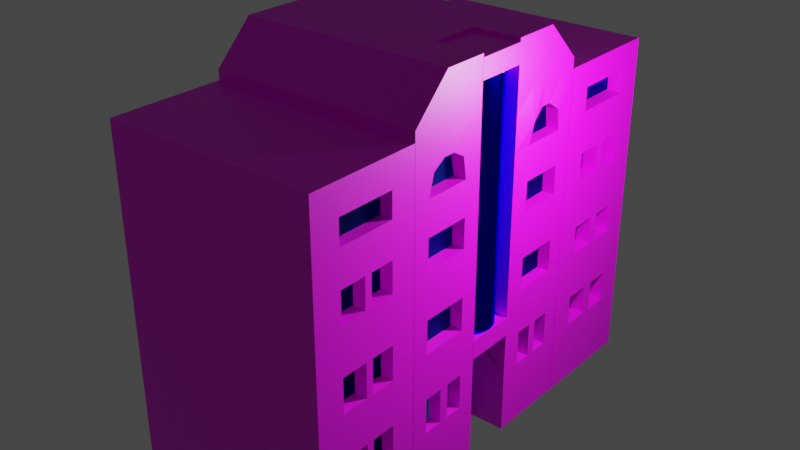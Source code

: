# Source: build_fanni.blend  (saved by Blender 3.4.6; exported with 4.5.12 LTS)
import bpy
from mathutils import Matrix  # noqa: F401  (used for matrix-valued properties, if any)

bpy.ops.wm.read_factory_settings(use_empty=True)
scene = bpy.context.scene
scene.name = 'Scene'

# ---- collections
col_collection = bpy.data.collections.new('Collection'); scene.collection.children.link(col_collection)

# ---- images (referenced by path relative to the original .blend; pixels are not part of the script)
import os
ASSET_DIR = os.environ.get("B2B_ASSET_DIR", "")  # directory of the original .blend (textures are referenced by path, not embedded)
HERE = os.path.dirname(os.path.abspath(__file__))  # packed textures are extracted next to this script under _unpacked/

def load_image(name, relpath, width, height, colorspace="sRGB"):
    """Load a texture the original file referenced (path relative to the .blend, or extracted next to this script)."""
    p = next((c for c in (os.path.join(HERE, relpath), os.path.join(ASSET_DIR, relpath)) if relpath and os.path.exists(c)), "")
    if p:
        img = bpy.data.images.load(p, check_existing=True)
        img.name = name
    else:  # same state as the original file: an image datablock whose file is absent (Cycles renders it pink)
        img = bpy.data.images.new(name, width, height)
        img.source = "FILE"
        img.filepath = "//" + (relpath or name)
    img.colorspace_settings.name = colorspace
    return img
img_images__2__jpg = load_image('images (2).jpg', 'images (2).jpg', 1024, 1024, 'sRGB')
img_download__1__jpg = load_image('download (1).jpg', 'download (1).jpg', 1024, 1024, 'sRGB')
img_download_jpg = load_image('download.jpg', 'download.jpg', 1024, 1024, 'sRGB')

# ---- materials (node trees are filled in below, after node groups)
mat_material_014 = bpy.data.materials.new('Material.014')
mat_material_014.use_transparent_shadow = False
mat_material_002 = bpy.data.materials.new('Material.002')
mat_material_002.use_transparent_shadow = False
mat_material_002.use_raytrace_refraction = True
mat_material_002.use_screen_refraction = True
mat_material_002.thickness_mode = 'SLAB'
mat_material_009 = bpy.data.materials.new('Material.009')
mat_material_009.use_transparent_shadow = False
mat_material_017 = bpy.data.materials.new('Material.017')
mat_material_017.use_transparent_shadow = False
mat_material_003 = bpy.data.materials.new('Material.003')
mat_material_003.use_transparent_shadow = False
mat_material_004 = bpy.data.materials.new('Material.004')
mat_material_004.use_transparent_shadow = False
mat_material_004.use_sss_translucency = True
mat_material_004.use_thickness_from_shadow = True
mat_material_010 = bpy.data.materials.new('Material.010')
mat_material_010.use_transparent_shadow = False
mat_material_015 = bpy.data.materials.new('Material.015')
mat_material_015.use_transparent_shadow = False
mat_material_005 = bpy.data.materials.new('Material.005')
mat_material_005.use_transparent_shadow = False
mat_material_005.use_raytrace_refraction = True
mat_material_005.use_screen_refraction = True
mat_material_005.thickness_mode = 'SLAB'
mat_material_011 = bpy.data.materials.new('Material.011')
mat_material_011.use_transparent_shadow = False
mat_material_016 = bpy.data.materials.new('Material.016')
mat_material_016.use_transparent_shadow = False
mat_material_006 = bpy.data.materials.new('Material.006')
mat_material_006.use_transparent_shadow = False
mat_material_006.use_raytrace_refraction = True
mat_material_006.use_screen_refraction = True
mat_material_006.thickness_mode = 'SLAB'
mat_material_012 = bpy.data.materials.new('Material.012')
mat_material_012.use_transparent_shadow = False
mat_material_013 = bpy.data.materials.new('Material.013')
mat_material_013.use_transparent_shadow = False

# ---- material node trees
mat_material_014.use_nodes = True; mat_material_014.node_tree.nodes.clear()
_N = mat_material_014.node_tree.nodes; _L = mat_material_014.node_tree.links
n0 = _N.new('ShaderNodeBsdfPrincipled'); n0.name = 'Principled BSDF'; n0.location = (10, 300)
n0.distribution = 'GGX'
n0.subsurface_method = 'RANDOM_WALK_SKIN'
n0.inputs[3].default_value = 1.45
n0.inputs[27].default_value = (0.0, 0.0, 0.0, 1.0)
n0.inputs[28].default_value = 1.0
n1 = _N.new('ShaderNodeOutputMaterial'); n1.name = 'Material Output'; n1.location = (300, 300)
n2 = _N.new('ShaderNodeTexImage'); n2.name = 'Image Texture'; n2.location = (-280, 275)
n2.image = img_images__2__jpg
_L.new(n0.outputs[0], n1.inputs[0])
_L.new(n2.outputs[0], n0.inputs[0])
n1.is_active_output = True
mat_material_002.use_nodes = True; mat_material_002.node_tree.nodes.clear()
_N = mat_material_002.node_tree.nodes; _L = mat_material_002.node_tree.links
n0 = _N.new('ShaderNodeOutputMaterial'); n0.name = 'Material Output'; n0.location = (300, 300)
n1 = _N.new('ShaderNodeBsdfGlass'); n1.name = 'Glass BSDF'; n1.location = (10, 300)
n1.distribution = 'BECKMANN'
n1.inputs[0].default_value = (0.08219, 0.3978, 1.0, 1.0)
n1.inputs[1].default_value = 0.5
n1.inputs[2].default_value = 1.45
n2 = _N.new('ShaderNodeValue'); n2.name = 'Value'; n2.location = (300, 140)
n2.outputs[0].default_value = 0.0
_L.new(n1.outputs[0], n0.inputs[0])
_L.new(n2.outputs[0], n0.inputs[3])
n0.is_active_output = True
mat_material_009.use_nodes = True; mat_material_009.node_tree.nodes.clear()
_N = mat_material_009.node_tree.nodes; _L = mat_material_009.node_tree.links
n0 = _N.new('ShaderNodeBsdfPrincipled'); n0.name = 'Principled BSDF'; n0.location = (10, 300)
n0.distribution = 'GGX'
n0.subsurface_method = 'RANDOM_WALK_SKIN'
n0.inputs[3].default_value = 1.45
n0.inputs[27].default_value = (0.0, 0.0, 0.0, 1.0)
n0.inputs[28].default_value = 1.0
n1 = _N.new('ShaderNodeOutputMaterial'); n1.name = 'Material Output'; n1.location = (300, 300)
n2 = _N.new('ShaderNodeTexImage'); n2.name = 'Image Texture'; n2.location = (-280, 275)
n2.image = img_download__1__jpg
_L.new(n0.outputs[0], n1.inputs[0])
_L.new(n2.outputs[0], n0.inputs[0])
n1.is_active_output = True
mat_material_017.use_nodes = True; mat_material_017.node_tree.nodes.clear()
_N = mat_material_017.node_tree.nodes; _L = mat_material_017.node_tree.links
n0 = _N.new('ShaderNodeBsdfPrincipled'); n0.name = 'Principled BSDF'; n0.location = (10, 300)
n0.distribution = 'GGX'
n0.subsurface_method = 'RANDOM_WALK_SKIN'
n0.inputs[3].default_value = 1.45
n0.inputs[27].default_value = (0.0, 0.0, 0.0, 1.0)
n0.inputs[28].default_value = 1.0
n1 = _N.new('ShaderNodeOutputMaterial'); n1.name = 'Material Output'; n1.location = (300, 300)
n2 = _N.new('ShaderNodeTexImage'); n2.name = 'Image Texture'; n2.location = (-280, 275)
n2.image = img_images__2__jpg
_L.new(n0.outputs[0], n1.inputs[0])
_L.new(n2.outputs[0], n0.inputs[0])
n1.is_active_output = True
mat_material_003.use_nodes = True; mat_material_003.node_tree.nodes.clear()
_N = mat_material_003.node_tree.nodes; _L = mat_material_003.node_tree.links
n0 = _N.new('ShaderNodeBsdfPrincipled'); n0.name = 'Principled BSDF'; n0.location = (10, 300)
n0.distribution = 'GGX'
n0.subsurface_method = 'RANDOM_WALK_SKIN'
n0.inputs[3].default_value = 1.45
n0.inputs[27].default_value = (0.0, 0.0, 0.0, 1.0)
n0.inputs[28].default_value = 1.0
n1 = _N.new('ShaderNodeOutputMaterial'); n1.name = 'Material Output'; n1.location = (300, 300)
n2 = _N.new('ShaderNodeTexImage'); n2.name = 'Image Texture'; n2.location = (-280, 275)
n2.image = img_download__1__jpg
_L.new(n0.outputs[0], n1.inputs[0])
_L.new(n2.outputs[0], n0.inputs[0])
n1.is_active_output = True
mat_material_004.use_nodes = True; mat_material_004.node_tree.nodes.clear()
_N = mat_material_004.node_tree.nodes; _L = mat_material_004.node_tree.links
n0 = _N.new('ShaderNodeOutputMaterial'); n0.name = 'Material Output'; n0.location = (300, 300)
n1 = _N.new('ShaderNodeBsdfGlass'); n1.name = 'Glass BSDF'; n1.location = (10, 300)
n1.distribution = 'BECKMANN'
n1.inputs[0].default_value = (0.067, 0.2947, 1.0, 1.0)
n1.inputs[1].default_value = 0.5
n1.inputs[2].default_value = 1.45
_L.new(n1.outputs[0], n0.inputs[0])
n0.is_active_output = True
mat_material_010.use_nodes = True; mat_material_010.node_tree.nodes.clear()
_N = mat_material_010.node_tree.nodes; _L = mat_material_010.node_tree.links
n0 = _N.new('ShaderNodeBsdfPrincipled'); n0.name = 'Principled BSDF'; n0.location = (10, 300)
n0.distribution = 'GGX'
n0.subsurface_method = 'RANDOM_WALK_SKIN'
n0.inputs[3].default_value = 1.45
n0.inputs[27].default_value = (0.0, 0.0, 0.0, 1.0)
n0.inputs[28].default_value = 1.0
n1 = _N.new('ShaderNodeOutputMaterial'); n1.name = 'Material Output'; n1.location = (300, 300)
n2 = _N.new('ShaderNodeTexImage'); n2.name = 'Image Texture'; n2.location = (-280, 275)
n2.image = img_download__1__jpg
_L.new(n0.outputs[0], n1.inputs[0])
_L.new(n2.outputs[0], n0.inputs[0])
n1.is_active_output = True
mat_material_015.use_nodes = True; mat_material_015.node_tree.nodes.clear()
_N = mat_material_015.node_tree.nodes; _L = mat_material_015.node_tree.links
n0 = _N.new('ShaderNodeBsdfPrincipled'); n0.name = 'Principled BSDF'; n0.location = (10, 300)
n0.distribution = 'GGX'
n0.subsurface_method = 'RANDOM_WALK_SKIN'
n0.inputs[3].default_value = 1.45
n0.inputs[27].default_value = (0.0, 0.0, 0.0, 1.0)
n0.inputs[28].default_value = 1.0
n1 = _N.new('ShaderNodeOutputMaterial'); n1.name = 'Material Output'; n1.location = (300, 300)
n2 = _N.new('ShaderNodeTexImage'); n2.name = 'Image Texture'; n2.location = (-280, 275)
n2.image = img_images__2__jpg
_L.new(n0.outputs[0], n1.inputs[0])
_L.new(n2.outputs[0], n0.inputs[0])
n1.is_active_output = True
mat_material_005.use_nodes = True; mat_material_005.node_tree.nodes.clear()
_N = mat_material_005.node_tree.nodes; _L = mat_material_005.node_tree.links
n0 = _N.new('ShaderNodeOutputMaterial'); n0.name = 'Material Output'; n0.location = (300, 300)
n1 = _N.new('ShaderNodeBsdfGlass'); n1.name = 'Glass BSDF'; n1.location = (10, 300)
n1.distribution = 'BECKMANN'
n1.inputs[0].default_value = (0.067, 0.2947, 1.0, 1.0)
n1.inputs[1].default_value = 0.5
n1.inputs[2].default_value = 1.45
n2 = _N.new('ShaderNodeValue'); n2.name = 'Value'; n2.location = (300, 140)
n2.outputs[0].default_value = 0.0
_L.new(n1.outputs[0], n0.inputs[0])
_L.new(n2.outputs[0], n0.inputs[3])
n0.is_active_output = True
mat_material_011.use_nodes = True; mat_material_011.node_tree.nodes.clear()
_N = mat_material_011.node_tree.nodes; _L = mat_material_011.node_tree.links
n0 = _N.new('ShaderNodeBsdfPrincipled'); n0.name = 'Principled BSDF'; n0.location = (10, 300)
n0.distribution = 'GGX'
n0.subsurface_method = 'RANDOM_WALK_SKIN'
n0.inputs[3].default_value = 1.45
n0.inputs[27].default_value = (0.0, 0.0, 0.0, 1.0)
n0.inputs[28].default_value = 1.0
n1 = _N.new('ShaderNodeOutputMaterial'); n1.name = 'Material Output'; n1.location = (300, 300)
n2 = _N.new('ShaderNodeTexImage'); n2.name = 'Image Texture'; n2.location = (-280, 275)
n2.image = img_download__1__jpg
_L.new(n0.outputs[0], n1.inputs[0])
_L.new(n2.outputs[0], n0.inputs[0])
n1.is_active_output = True
mat_material_016.use_nodes = True; mat_material_016.node_tree.nodes.clear()
_N = mat_material_016.node_tree.nodes; _L = mat_material_016.node_tree.links
n0 = _N.new('ShaderNodeBsdfPrincipled'); n0.name = 'Principled BSDF'; n0.location = (10, 300)
n0.distribution = 'GGX'
n0.subsurface_method = 'RANDOM_WALK_SKIN'
n0.inputs[3].default_value = 1.45
n0.inputs[27].default_value = (0.0, 0.0, 0.0, 1.0)
n0.inputs[28].default_value = 1.0
n1 = _N.new('ShaderNodeOutputMaterial'); n1.name = 'Material Output'; n1.location = (300, 300)
n2 = _N.new('ShaderNodeTexImage'); n2.name = 'Image Texture'; n2.location = (-280, 275)
n2.image = img_images__2__jpg
_L.new(n0.outputs[0], n1.inputs[0])
_L.new(n2.outputs[0], n0.inputs[0])
n1.is_active_output = True
mat_material_006.use_nodes = True; mat_material_006.node_tree.nodes.clear()
_N = mat_material_006.node_tree.nodes; _L = mat_material_006.node_tree.links
n0 = _N.new('ShaderNodeOutputMaterial'); n0.name = 'Material Output'; n0.location = (300, 300)
n1 = _N.new('ShaderNodeBsdfAnisotropic'); n1.name = 'Glossy BSDF'; n1.location = (10, 300)
n1.distribution = 'GGX'
n1.inputs[0].default_value = (0.0, 0.004105, 1.0, 1.0)
n1.inputs[1].default_value = 0.1147
n2 = _N.new('ShaderNodeValue'); n2.name = 'Value'; n2.location = (300, 140)
n2.outputs[0].default_value = 0.0
_L.new(n1.outputs[0], n0.inputs[0])
_L.new(n2.outputs[0], n0.inputs[3])
n0.is_active_output = True
mat_material_012.use_nodes = True; mat_material_012.node_tree.nodes.clear()
_N = mat_material_012.node_tree.nodes; _L = mat_material_012.node_tree.links
n0 = _N.new('ShaderNodeBsdfPrincipled'); n0.name = 'Principled BSDF'; n0.location = (10, 300)
n0.distribution = 'GGX'
n0.subsurface_method = 'RANDOM_WALK_SKIN'
n0.inputs[3].default_value = 1.45
n0.inputs[27].default_value = (0.0, 0.0, 0.0, 1.0)
n0.inputs[28].default_value = 1.0
n1 = _N.new('ShaderNodeOutputMaterial'); n1.name = 'Material Output'; n1.location = (300, 300)
n2 = _N.new('ShaderNodeTexImage'); n2.name = 'Image Texture'; n2.location = (-280, 275)
n2.image = img_images__2__jpg
_L.new(n0.outputs[0], n1.inputs[0])
_L.new(n2.outputs[0], n0.inputs[0])
n1.is_active_output = True
mat_material_013.use_nodes = True; mat_material_013.node_tree.nodes.clear()
_N = mat_material_013.node_tree.nodes; _L = mat_material_013.node_tree.links
n0 = _N.new('ShaderNodeBsdfPrincipled'); n0.name = 'Principled BSDF'; n0.location = (10, 300)
n0.distribution = 'GGX'
n0.subsurface_method = 'RANDOM_WALK_SKIN'
n0.inputs[3].default_value = 1.45
n0.inputs[27].default_value = (0.0, 0.0, 0.0, 1.0)
n0.inputs[28].default_value = 1.0
n1 = _N.new('ShaderNodeOutputMaterial'); n1.name = 'Material Output'; n1.location = (300, 300)
n2 = _N.new('ShaderNodeTexImage'); n2.name = 'Image Texture'; n2.location = (-280, 275)
n2.image = img_download_jpg
_L.new(n0.outputs[0], n1.inputs[0])
_L.new(n2.outputs[0], n0.inputs[0])
n1.is_active_output = True

# ---- world
world_world = bpy.data.worlds.new('World'); scene.world = world_world
world_world.use_nodes = True; world_world.node_tree.nodes.clear()
_N = world_world.node_tree.nodes; _L = world_world.node_tree.links
n0 = _N.new('ShaderNodeOutputWorld'); n0.name = 'World Output'; n0.location = (300, 300)
n1 = _N.new('ShaderNodeBackground'); n1.name = 'Background'; n1.location = (10, 300)
n1.inputs[0].default_value = (0.05088, 0.05088, 0.05088, 1.0)
_L.new(n1.outputs[0], n0.inputs[0])
n0.is_active_output = True
world_world.color = (0.05088, 0.05088, 0.05088)
world_world.use_sun_shadow = False
world_world.sun_shadow_jitter_overblur = 0.0

# ---- lights
light_light = bpy.data.lights.new('Light', 'POINT')
light_light.transmission_factor = 0.0
light_light.energy = 1000.0
light_light.shadow_soft_size = 0.1
light_light.shadow_maximum_resolution = 0.006
light_light.use_absolute_resolution = True

# ---- meshes
me_plane = bpy.data.meshes.new('Plane')
me_plane.from_pydata([(-1.918, -1.916, 0.0), (1.799, -1.916, 0.0), (-1.918, 1.869, 0.0), (1.799, 1.869, 0.0), (-1.918, 0.4012, 0.0), (1.799, 0.4012, 0.0), (-1.918, -0.4745, 0.0), (1.799, -0.4745, 0.0), (0.9879, -1.916, 0.0), (0.9879, 1.869, 0.0), (0.9879, 0.4012, 0.0), (0.9879, -0.4745, 0.0), (-1.918, -0.4745, 5.89), (-1.918, -1.916, 5.89), (0.9879, -1.916, 5.89), (1.799, -1.916, 5.89), (1.799, 0.4012, 5.89), (1.799, 1.869, 5.89), (0.9879, 1.869, 5.89), (-1.918, 1.869, 5.89), (-1.918, 0.4012, 5.89), (0.9879, 0.4012, 5.89), (1.799, -0.4745, 5.89), (0.9879, -0.4745, 5.89), (-1.918, -0.4745, 6.727), (1.799, 0.4012, 6.727), (-1.918, 0.4012, 6.727), (0.9879, 0.4012, 6.727), (1.799, -0.4745, 6.727), (0.9879, -0.4745, 6.727), (-1.918, -1.916, 6.061), (-1.918, -1.25, 6.727), (0.9879, -1.25, 6.727), (0.9879, -1.916, 6.061), (1.799, -1.25, 6.727), (1.799, -1.916, 6.061), (1.799, 1.869, 6.072), (1.799, 1.214, 6.727), (0.9879, 1.214, 6.727), (0.9879, 1.869, 6.072), (-1.918, 1.214, 6.727), (-1.918, 1.869, 6.072), (1.799, -1.62, 0.0), (1.799, -1.62, 5.89), (1.799, -0.7926, 0.0), (1.799, -0.7926, 5.89), (1.799, 1.555, 0.0), (1.799, 1.555, 5.89), (1.799, 0.7643, 0.0), (1.799, 0.7643, 5.89), (0.9879, -0.4745, 5.579), (0.9879, 0.4012, 5.579), (1.799, -1.916, 5.579), (1.799, -0.4745, 5.579), (1.799, 0.4012, 5.579), (1.799, 1.869, 5.579), (-1.918, 1.869, 5.579), (0.9879, 1.869, 5.579), (0.9879, -1.916, 5.579), (-1.918, -1.916, 5.579), (-1.918, -0.4745, 5.579), (-1.918, 0.4012, 5.579), (1.799, -1.516, 5.349), (1.799, -0.8586, 5.36), (1.818, 1.484, 5.357), (1.834, 0.8265, 5.356), (0.9879, -0.4745, 4.986), (1.799, -1.916, 4.986), (0.9879, 1.869, 4.986), (-1.918, -1.916, 4.986), (-1.918, -0.4745, 4.986), (-1.918, 0.4012, 4.986), (0.9879, 0.4012, 4.986), (1.799, -0.4745, 4.986), (1.799, 0.4012, 4.986), (1.799, 1.869, 4.986), (-1.918, 1.869, 4.986), (0.9879, -1.916, 4.986), (1.799, -1.62, 4.986), (1.799, -0.7926, 4.986), (1.799, 1.555, 4.986), (1.799, 0.7643, 4.986), (0.9879, -0.4745, 4.397), (1.799, -1.916, 4.397), (0.9879, 1.869, 4.397), (-1.918, -1.916, 4.397), (-1.918, -0.4745, 4.397), (-1.918, 0.4012, 4.397), (0.9879, 0.4012, 4.397), (1.799, -0.4745, 4.397), (1.799, 0.4012, 4.397), (1.799, 1.869, 4.397), (-1.918, 1.869, 4.397), (0.9879, -1.916, 4.397), (1.799, -1.62, 4.397), (1.799, -0.7926, 4.397), (1.799, 1.555, 4.397), (1.799, 0.7643, 4.397), (0.9879, -0.4745, 3.886), (1.799, -1.916, 3.886), (0.9879, 1.869, 3.886), (-1.918, -1.916, 3.886), (-1.918, -0.4745, 3.886), (-1.918, 0.4012, 3.886), (0.9879, 0.4012, 3.886), (1.799, -0.4745, 3.886), (1.799, 0.4012, 3.886), (1.799, 1.869, 3.886), (-1.918, 1.869, 3.886), (0.9879, -1.916, 3.886), (1.799, -1.62, 3.886), (1.799, -0.7926, 3.886), (1.799, 1.555, 3.886), (1.799, 0.7643, 3.886), (0.9879, -0.4745, 3.083), (1.799, -1.916, 3.083), (0.9879, 1.869, 3.083), (-1.918, -1.916, 3.083), (-1.918, -0.4745, 3.083), (-1.918, 0.4012, 3.083), (0.9879, 0.4012, 3.083), (1.799, -0.4745, 3.083), (1.799, 0.4012, 3.083), (1.799, 1.869, 3.083), (-1.918, 1.869, 3.083), (0.9879, -1.916, 3.083), (1.799, -1.62, 3.083), (1.799, -0.7926, 3.083), (1.799, 1.555, 3.083), (1.799, 0.7643, 3.083), (0.9879, -0.4745, 2.507), (1.799, -1.916, 2.507), (0.9879, 1.869, 2.507), (-1.918, -1.916, 2.507), (-1.918, -0.4745, 2.507), (-1.918, 0.4012, 2.507), (0.9879, 0.4012, 2.507), (1.799, -0.4745, 2.507), (1.799, 0.4012, 2.507), (1.799, 1.869, 2.507), (-1.918, 1.869, 2.507), (0.9879, -1.916, 2.507), (1.799, -1.62, 2.507), (1.799, -0.7926, 2.507), (1.799, 1.555, 2.507), (1.799, 0.7643, 2.507), (0.9879, -0.4745, 1.71), (1.799, -1.916, 1.71), (0.9879, 1.869, 1.71), (-1.918, -1.916, 1.71), (-1.918, -0.4745, 1.71), (-1.918, 0.4012, 1.71), (0.9879, 0.4012, 1.71), (1.799, -0.4745, 1.71), (1.799, 0.4012, 1.71), (1.799, 1.869, 1.71), (-1.918, 1.869, 1.71), (0.9879, -1.916, 1.71), (1.799, -1.62, 1.71), (1.799, -0.7926, 1.71), (1.799, 1.555, 1.71), (1.799, 0.7643, 1.71), (0.9879, -0.4745, 1.794), (1.799, -1.916, 1.105), (0.9879, 1.869, 1.105), (-1.918, -1.916, 1.105), (-1.918, -0.4745, 1.105), (-1.918, 0.4012, 1.105), (0.9879, 0.4012, 1.794), (1.799, -0.4745, 1.105), (1.799, 0.4012, 1.105), (1.799, 1.869, 1.105), (-1.918, 1.869, 1.105), (0.9879, -1.916, 1.105), (1.799, -1.62, 1.105), (1.799, -0.7926, 1.105), (1.799, 1.555, 1.105), (1.799, 0.7643, 1.105), (1.799, -1.108, 0.0), (1.799, -1.108, 5.89), (1.802, -1.086, 5.491), (1.799, -1.108, 4.986), (1.799, -1.108, 4.397), (1.799, -1.108, 3.886), (1.799, -1.108, 3.083), (1.799, -1.108, 2.507), (1.799, -1.108, 1.71), (1.799, -1.108, 1.105), (1.799, -1.293, 5.491), (1.799, -1.278, 4.986), (1.799, -1.278, 4.397), (1.799, -1.278, 3.886), (1.799, -1.278, 3.083), (1.799, -1.278, 2.507), (1.799, -1.278, 1.71), (1.799, -1.278, 1.105), (1.799, -1.278, 0.0), (1.799, -1.278, 5.89), (1.799, 1.241, 0.0), (1.799, 1.241, 5.89), (1.798, 1.264, 5.511), (1.799, 1.252, 4.986), (1.799, 1.241, 4.397), (1.799, 1.241, 3.886), (1.799, 1.241, 3.083), (1.799, 1.241, 2.507), (1.799, 1.241, 1.71), (1.799, 1.241, 1.105), (1.794, 1.075, 5.511), (1.799, 1.074, 4.986), (1.799, 1.074, 4.397), (1.799, 1.074, 3.886), (1.799, 1.074, 3.083), (1.799, 1.074, 2.507), (1.799, 1.074, 1.71), (1.799, 1.074, 1.105), (1.799, 1.074, 0.0), (1.799, 1.074, 5.89), (1.585, -1.62, 4.987), (1.585, -1.516, 5.35), (1.585, -0.7927, 4.987), (1.585, -0.8588, 5.36), (1.585, 1.555, 4.987), (1.604, 1.484, 5.358), (1.585, 0.7642, 4.987), (1.62, 0.8264, 5.357), (1.579, 1.075, 5.512), (1.585, -1.293, 5.491), (1.585, -1.278, 4.987), (1.585, 1.074, 4.987), (1.585, -1.62, 3.887), (1.585, -1.62, 4.398), (1.585, -0.7927, 3.887), (1.585, -0.7927, 4.398), (1.585, 1.555, 3.887), (1.585, 1.555, 4.398), (1.585, 0.7642, 3.887), (1.585, 0.7642, 4.398), (1.585, 1.074, 4.398), (1.585, -1.278, 4.398), (1.585, -1.278, 3.887), (1.585, 1.074, 3.887), (1.585, -1.62, 2.508), (1.585, -1.62, 3.084), (1.585, -0.7927, 2.508), (1.585, -0.7927, 3.084), (1.585, 1.555, 2.508), (1.585, 1.555, 3.084), (1.585, 0.7642, 2.508), (1.585, 0.7642, 3.084), (1.585, 1.074, 3.084), (1.585, -1.278, 3.084), (1.585, -1.278, 2.508), (1.585, 1.074, 2.508), (1.585, -1.62, 1.105), (1.585, -1.62, 1.711), (1.585, -0.7927, 1.105), (1.585, -0.7927, 1.711), (1.585, 1.555, 1.105), (1.585, 1.555, 1.711), (1.585, 0.7642, 1.105), (1.585, 0.7642, 1.711), (1.585, 1.074, 1.711), (1.585, -1.278, 1.711), (1.585, -1.278, 1.105), (1.585, 1.074, 1.105), (1.588, -1.086, 5.492), (1.585, -1.108, 4.987), (1.585, -1.108, 4.398), (1.585, -1.108, 3.887), (1.585, -1.108, 3.084), (1.585, -1.108, 2.508), (1.585, -1.108, 1.711), (1.585, -1.108, 1.105), (1.584, 1.263, 5.512), (1.585, 1.252, 4.987), (1.585, 1.241, 4.398), (1.585, 1.241, 3.887), (1.585, 1.241, 3.084), (1.585, 1.241, 2.508), (1.585, 1.241, 1.711), (1.585, 1.241, 1.105), (1.195, -0.4745, 1.794), (1.195, -0.4745, 0.0), (1.195, 0.4012, 0.0), (1.195, 0.4012, 1.794)], [], [(53, 50, 23, 22), (64, 55, 17, 47), (51, 54, 16, 21), (50, 51, 21, 23), (63, 53, 22, 45), (23, 21, 27, 29), (31, 32, 29, 24), (18, 19, 41, 39), (57, 56, 19, 18), (59, 58, 14, 13), (60, 59, 13, 12), (61, 60, 12, 20), (56, 61, 20, 19), (55, 57, 18, 17), (58, 52, 15, 14), (17, 18, 39, 36), (15, 43, 197, 179, 45, 22, 28, 34, 35), (14, 15, 35, 33), (24, 29, 27, 26), (19, 20, 26, 40, 41), (21, 16, 25, 27), (32, 34, 28, 29), (22, 23, 29, 28), (27, 25, 37, 38), (12, 13, 30, 31, 24), (20, 12, 24, 26), (26, 27, 38, 40), (33, 35, 34, 32), (30, 33, 32, 31), (13, 14, 33, 30), (39, 41, 40, 38), (36, 39, 38, 37), (16, 49, 217, 199, 47, 17, 36, 37, 25), (52, 62, 43, 15), (180, 63, 45, 179), (200, 64, 47, 199), (54, 65, 49, 16), (74, 81, 65, 54), (95, 182, 268, 233), (94, 110, 230, 231), (67, 78, 62, 52), (77, 67, 52, 58), (75, 68, 57, 55), (76, 71, 61, 56), (71, 70, 60, 61), (70, 69, 59, 60), (69, 77, 58, 59), (68, 76, 56, 57), (79, 73, 53, 63), (66, 72, 51, 50), (72, 74, 54, 51), (80, 75, 55, 64), (73, 66, 50, 53), (89, 82, 66, 73), (96, 91, 75, 80), (88, 90, 74, 72), (82, 88, 72, 66), (95, 89, 73, 79), (84, 92, 76, 68), (85, 93, 77, 69), (86, 85, 69, 70), (87, 86, 70, 71), (92, 87, 71, 76), (91, 84, 68, 75), (93, 83, 67, 77), (83, 94, 78, 67), (182, 95, 79, 181), (202, 96, 80, 201), (90, 97, 81, 74), (106, 113, 97, 90), (161, 177, 260, 261), (181, 79, 220, 267), (99, 110, 94, 83), (109, 99, 83, 93), (107, 100, 84, 91), (108, 103, 87, 92), (103, 102, 86, 87), (102, 101, 85, 86), (101, 109, 93, 85), (100, 108, 92, 84), (111, 105, 89, 95), (98, 104, 88, 82), (104, 106, 90, 88), (112, 107, 91, 96), (105, 98, 82, 89), (121, 114, 98, 105), (128, 123, 107, 112), (120, 122, 106, 104), (114, 120, 104, 98), (127, 121, 105, 111), (116, 124, 108, 100), (117, 125, 109, 101), (118, 117, 101, 102), (119, 118, 102, 103), (124, 119, 103, 108), (123, 116, 100, 107), (125, 115, 99, 109), (115, 126, 110, 99), (184, 127, 111, 183), (204, 128, 112, 203), (122, 129, 113, 106), (138, 145, 129, 122), (176, 160, 259, 258), (63, 180, 266, 221), (131, 142, 126, 115), (141, 131, 115, 125), (139, 132, 116, 123), (140, 135, 119, 124), (135, 134, 118, 119), (134, 133, 117, 118), (133, 141, 125, 117), (132, 140, 124, 116), (143, 137, 121, 127), (130, 136, 120, 114), (136, 138, 122, 120), (144, 139, 123, 128), (137, 130, 114, 121), (153, 146, 130, 137), (160, 155, 139, 144), (152, 154, 138, 136), (146, 152, 136, 130), (159, 153, 137, 143), (148, 156, 140, 132), (149, 157, 141, 133), (150, 149, 133, 134), (151, 150, 134, 135), (156, 151, 135, 140), (155, 148, 132, 139), (157, 147, 131, 141), (147, 158, 142, 131), (186, 159, 143, 185), (206, 160, 144, 205), (154, 161, 145, 138), (170, 177, 161, 154), (175, 159, 257, 256), (113, 211, 241, 236), (163, 174, 158, 147), (173, 163, 147, 157), (171, 164, 148, 155), (172, 167, 151, 156), (167, 166, 150, 151), (166, 165, 149, 150), (165, 173, 157, 149), (164, 172, 156, 148), (175, 169, 153, 159), (162, 168, 152, 146), (168, 170, 154, 152), (176, 171, 155, 160), (169, 162, 146, 153), (7, 11, 162, 169), (46, 3, 171, 176), (10, 5, 170, 168), (162, 11, 283, 282), (44, 7, 169, 175), (9, 2, 172, 164), (0, 8, 173, 165), (6, 0, 165, 166), (4, 6, 166, 167), (2, 4, 167, 172), (3, 9, 164, 171), (8, 1, 163, 173), (1, 42, 174, 163), (178, 44, 175, 187), (198, 46, 176, 207), (5, 48, 177, 170), (196, 178, 187, 195), (195, 187, 186, 194), (194, 186, 185, 193), (158, 174, 254, 255), (192, 184, 183, 191), (110, 191, 240, 230), (190, 182, 181, 189), (177, 215, 265, 260), (188, 180, 179, 197), (62, 188, 197, 43), (193, 185, 271, 252), (94, 190, 189, 78), (188, 62, 219, 227), (126, 192, 191, 110), (174, 195, 264, 254), (158, 194, 193, 142), (184, 192, 251, 270), (42, 196, 195, 174), (216, 198, 207, 215), (215, 207, 206, 214), (214, 206, 205, 213), (208, 65, 225, 226), (212, 204, 203, 211), (206, 207, 281, 280), (210, 202, 201, 209), (191, 183, 269, 240), (208, 200, 199, 217), (65, 208, 217, 49), (215, 214, 262, 265), (97, 210, 209, 81), (182, 190, 239, 268), (129, 212, 211, 113), (192, 126, 243, 251), (161, 214, 213, 145), (65, 81, 224, 225), (48, 216, 215, 177), (275, 222, 223, 274), (267, 220, 221, 266), (277, 234, 235, 276), (269, 232, 233, 268), (279, 246, 247, 278), (271, 244, 245, 270), (281, 258, 259, 280), (273, 256, 257, 272), (252, 271, 270, 251), (240, 269, 268, 239), (228, 267, 266, 227), (218, 228, 227, 219), (230, 240, 239, 231), (242, 252, 251, 243), (254, 264, 263, 255), (253, 279, 278, 250), (241, 277, 276, 238), (229, 275, 274, 226), (224, 229, 226, 225), (236, 241, 238, 237), (248, 253, 250, 249), (260, 265, 262, 261), (111, 95, 233, 232), (200, 208, 226, 274), (183, 111, 232, 269), (214, 161, 261, 262), (112, 96, 235, 234), (209, 201, 275, 229), (127, 184, 270, 245), (97, 113, 236, 237), (194, 158, 255, 263), (202, 210, 238, 276), (185, 143, 244, 271), (211, 203, 277, 241), (159, 186, 272, 257), (210, 97, 237, 238), (204, 212, 250, 278), (187, 175, 256, 273), (190, 94, 231, 239), (213, 205, 279, 253), (195, 194, 263, 264), (186, 187, 273, 272), (142, 193, 252, 242), (145, 213, 253, 248), (64, 200, 274, 223), (78, 189, 228, 218), (201, 80, 222, 275), (126, 142, 242, 243), (81, 209, 229, 224), (96, 202, 276, 235), (143, 127, 245, 244), (203, 112, 234, 277), (144, 128, 247, 246), (128, 204, 278, 247), (62, 78, 218, 219), (129, 145, 248, 249), (205, 144, 246, 279), (180, 188, 227, 266), (79, 63, 221, 220), (160, 206, 280, 259), (189, 181, 267, 228), (80, 64, 223, 222), (212, 129, 249, 250), (207, 176, 258, 281), (283, 284, 285, 282), (11, 10, 284, 283), (168, 162, 282, 285), (10, 168, 285, 284)])
me_plane.polygons.foreach_set('material_index', [0, 4, 0, 0, 4, 0, 0, 0, 0, 0, 0, 0, 0, 0, 0, 0, 4, 0, 0, 0, 0, 0, 0, 0, 0, 0, 0, 0, 0, 0, 0, 0, 4, 4, 4, 4, 4, 4, 0, 0, 4, 0, 0, 0, 0, 0, 0, 0, 4, 0, 0, 4, 0, 0, 4, 0, 0, 4, 0, 0, 0, 0, 0, 0, 0, 4, 0, 0, 4, 4, 0, 0, 4, 0, 0, 0, 0, 0, 0, 0, 4, 4, 0, 4, 4, 4, 4, 0, 0, 4, 0, 0, 0, 0, 0, 0, 0, 4, 0, 0, 4, 4, 0, 0, 4, 0, 0, 0, 0, 0, 0, 0, 4, 0, 0, 4, 0, 0, 4, 4, 0, 4, 0, 0, 0, 0, 0, 0, 0, 4, 0, 0, 4, 4, 0, 0, 4, 0, 0, 0, 0, 0, 0, 0, 4, 0, 4, 4, 0, 0, 5, 4, 0, 4, 0, 0, 0, 0, 0, 0, 0, 5, 4, 4, 4, 4, 4, 0, 0, 0, 0, 0, 0, 4, 4, 0, 0, 0, 0, 0, 0, 0, 4, 4, 4, 0, 0, 0, 0, 0, 0, 4, 4, 0, 0, 0, 0, 0, 0, 0, 4, 1, 1, 1, 1, 1, 1, 1, 1, 1, 1, 1, 1, 1, 1, 1, 1, 1, 1, 1, 1, 1, 1, 0, 0, 0, 0, 0, 0, 0, 0, 0, 0, 0, 0, 0, 0, 0, 0, 0, 0, 0, 0, 0, 0, 0, 0, 0, 0, 0, 0, 0, 0, 0, 0, 0, 0, 0, 0, 0, 0, 0, 0, 0, 0, 1, 0, 0, 0])
_uv = me_plane.uv_layers.new(name='UVMap')
_uv.uv.foreach_set('vector', [1.0, 0.3937, 0.7817, 0.3937, 0.7817, 0.3937, 1.0, 0.3937, 0.0, 0.0, 0.0, 0.0, 0.0, 0.0, 0.0, 0.0, 0.7817, 0.6202, 1.0, 0.6202, 1.0, 0.6202, 0.7817, 0.6202, 0.7817, 0.3937, 0.7817, 0.6202, 0.7817, 0.6202, 0.7817, 0.3937, 0.0, 0.0, 0.0, 0.0, 0.0, 0.0, 0.0, 0.0, 0.7817, 0.3937, 0.7817, 0.6202, 0.7817, 0.6202, 0.7817, 0.3937, 0.0, 0.1818, 0.7817, 0.1818, 0.7817, 0.3937, 0.0, 0.3937, 0.0, 0.0, 0.0, 0.0, 0.0, 0.0, 0.0, 0.0, 0.0, 0.0, 0.0, 0.0, 0.0, 0.0, 0.0, 0.0, 0.0, 0.0, 0.0, 0.0, 0.0, 0.0, 0.0, 0.0, 0.0, 0.0, 0.0, 0.0, 0.0, 0.0, 0.0, 0.0, 0.0, 0.0, 0.0, 0.0, 0.0, 0.0, 0.0, 0.0, 0.0, 0.0, 0.0, 0.0, 0.0, 0.0, 0.0, 0.0, 0.0, 0.0, 0.0, 0.0, 0.0, 0.0, 0.0, 0.0, 0.0, 0.0, 0.0, 0.0, 0.0, 0.0, 0.0, 0.0, 0.0, 0.0, 0.0, 0.0, 0.0, 0.0, 0.0, 0.0, 0.0, 0.0, 0.0, 0.0, 0.0, 0.0, 0.0, 0.0, 0.0, 0.0, 0.0, 0.0, 0.0, 0.0, 0.0, 0.0, 0.0, 0.0, 0.0, 0.0, 0.0, 0.0, 0.0, 0.0, 0.0, 0.0, 0.0, 0.3937, 0.7817, 0.3937, 0.7817, 0.6202, 0.0, 0.6202, 0.0, 0.0, 0.0, 0.0, 0.0, 0.0, 0.0, 0.0, 0.0, 0.0, 0.7817, 0.6202, 1.0, 0.6202, 1.0, 0.6202, 0.7817, 0.6202, 0.7817, 0.1818, 1.0, 0.1818, 1.0, 0.3937, 0.7817, 0.3937, 1.0, 0.3937, 0.7817, 0.3937, 0.7817, 0.3937, 1.0, 0.3937, 0.7817, 0.6202, 1.0, 0.6202, 1.0, 0.8305, 0.7817, 0.8305, 0.0, 0.0, 0.0, 0.0, 0.0, 0.0, 0.0, 0.0, 0.0, 0.0, 0.0, 0.0, 0.0, 0.0, 0.0, 0.0, 0.0, 0.0, 0.0, 0.6202, 0.7817, 0.6202, 0.7817, 0.8305, 0.0, 0.8305, 0.7817, 0.0, 1.0, 0.0, 1.0, 0.1818, 0.7817, 0.1818, 0.0, 0.0, 0.7817, 0.0, 0.7817, 0.1818, 0.0, 0.1818, 0.0, 0.0, 0.0, 0.0, 0.0, 0.0, 0.0, 0.0, 0.7817, 1.0, 0.0, 1.0, 0.0, 0.8305, 0.7817, 0.8305, 1.0, 1.0, 0.7817, 1.0, 0.7817, 0.8305, 1.0, 0.8305, 0.0, 0.0, 0.0, 0.0, 0.0, 0.0, 0.0, 0.0, 0.0, 0.0, 0.0, 0.0, 0.0, 0.0, 0.0, 0.0, 0.0, 0.0, 0.0, 0.0, 0.0, 0.0, 0.0, 0.0, 0.0, 0.0, 0.0, 0.0, 0.0, 0.0, 0.0, 0.0, 0.0, 0.0, 0.0, 0.0, 0.0, 0.0, 0.0, 0.0, 0.0, 0.0, 0.0, 0.0, 0.0, 0.0, 0.0, 0.0, 0.0, 0.0, 0.0, 0.0, 0.0, 0.0, 0.0, 0.0, 0.0, 0.0, 0.0, 0.0, 0.0, 0.0, 0.0, 0.0, 0.0, 0.0, 0.0, 0.0, 0.0, 0.0, 0.0, 0.0, 0.0, 0.0, 0.0, 0.0, 0.0, 0.0, 0.0, 0.0, 0.0, 0.0, 0.0, 0.0, 0.0, 0.0, 0.0, 0.0, 0.0, 0.0, 0.0, 0.0, 0.0, 0.0, 0.0, 0.0, 0.0, 0.0, 0.0, 0.0, 0.0, 0.0, 0.0, 0.0, 0.0, 0.0, 0.0, 0.0, 0.0, 0.0, 0.0, 0.0, 0.0, 0.0, 0.0, 0.0, 0.0, 0.0, 0.0, 0.0, 0.0, 0.0, 0.0, 0.0, 0.0, 0.0, 0.0, 0.0, 0.0, 0.0, 0.0, 0.0, 0.0, 0.0, 0.0, 0.0, 0.0, 0.0, 0.0, 0.0, 0.0, 0.0, 0.0, 0.0, 0.0, 0.0, 0.7817, 0.3937, 0.7817, 0.6202, 0.7817, 0.6202, 0.7817, 0.3937, 0.7817, 0.6202, 1.0, 0.6202, 1.0, 0.6202, 0.7817, 0.6202, 0.0, 0.0, 0.0, 0.0, 0.0, 0.0, 0.0, 0.0, 1.0, 0.3937, 0.7817, 0.3937, 0.7817, 0.3937, 1.0, 0.3937, 1.0, 0.3937, 0.7817, 0.3937, 0.7817, 0.3937, 1.0, 0.3937, 0.0, 0.0, 0.0, 0.0, 0.0, 0.0, 0.0, 0.0, 0.7817, 0.6202, 1.0, 0.6202, 1.0, 0.6202, 0.7817, 0.6202, 0.7817, 0.3937, 0.7817, 0.6202, 0.7817, 0.6202, 0.7817, 0.3937, 0.0, 0.0, 0.0, 0.0, 0.0, 0.0, 0.0, 0.0, 0.0, 0.0, 0.0, 0.0, 0.0, 0.0, 0.0, 0.0, 0.0, 0.0, 0.0, 0.0, 0.0, 0.0, 0.0, 0.0, 0.0, 0.0, 0.0, 0.0, 0.0, 0.0, 0.0, 0.0, 0.0, 0.0, 0.0, 0.0, 0.0, 0.0, 0.0, 0.0, 0.0, 0.0, 0.0, 0.0, 0.0, 0.0, 0.0, 0.0, 0.0, 0.0, 0.0, 0.0, 0.0, 0.0, 0.0, 0.0, 0.0, 0.0, 0.0, 0.0, 0.0, 0.0, 0.0, 0.0, 0.0, 0.0, 0.0, 0.0, 0.0, 0.0, 0.0, 0.0, 0.0, 0.0, 0.0, 0.0, 0.0, 0.0, 0.0, 0.0, 0.0, 0.0, 0.0, 0.0, 0.0, 0.0, 0.0, 0.0, 0.0, 0.0, 0.0, 0.0, 0.0, 0.0, 0.0, 0.0, 0.0, 0.0, 0.0, 0.0, 0.0, 0.0, 0.0, 0.0, 0.0, 0.0, 0.0, 0.0, 0.0, 0.0, 0.0, 0.0, 0.0, 0.0, 0.0, 0.0, 0.0, 0.0, 0.0, 0.0, 0.0, 0.0, 0.0, 0.0, 0.0, 0.0, 0.0, 0.0, 0.0, 0.0, 0.0, 0.0, 0.0, 0.0, 0.0, 0.0, 0.0, 0.0, 0.0, 0.0, 0.0, 0.0, 0.0, 0.0, 0.0, 0.0, 0.0, 0.0, 0.0, 0.0, 0.0, 0.0, 0.0, 0.0, 0.0, 0.0, 0.0, 0.0, 0.0, 0.0, 0.0, 0.0, 0.0, 0.0, 0.0, 0.0, 0.0, 0.0, 0.0, 0.0, 0.0, 0.0, 0.0, 0.0, 0.0, 0.0, 0.0, 0.0, 0.0, 0.0, 0.0, 0.0, 0.0, 0.0, 0.0, 0.0, 0.0, 0.0, 0.0, 0.0, 0.0, 0.0, 0.7817, 0.3937, 0.7817, 0.6202, 0.7817, 0.6202, 0.7817, 0.3937, 0.7817, 0.6202, 1.0, 0.6202, 1.0, 0.6202, 0.7817, 0.6202, 0.0, 0.0, 0.0, 0.0, 0.0, 0.0, 0.0, 0.0, 1.0, 0.3937, 0.7817, 0.3937, 0.7817, 0.3937, 1.0, 0.3937, 1.0, 0.3937, 0.7817, 0.3937, 0.7817, 0.3937, 1.0, 0.3937, 0.0, 0.0, 0.0, 0.0, 0.0, 0.0, 0.0, 0.0, 0.7817, 0.6202, 1.0, 0.6202, 1.0, 0.6202, 0.7817, 0.6202, 0.7817, 0.3937, 0.7817, 0.6202, 0.7817, 0.6202, 0.7817, 0.3937, 0.0, 0.0, 0.0, 0.0, 0.0, 0.0, 0.0, 0.0, 0.0, 0.0, 0.0, 0.0, 0.0, 0.0, 0.0, 0.0, 0.0, 0.0, 0.0, 0.0, 0.0, 0.0, 0.0, 0.0, 0.0, 0.0, 0.0, 0.0, 0.0, 0.0, 0.0, 0.0, 0.0, 0.0, 0.0, 0.0, 0.0, 0.0, 0.0, 0.0, 0.0, 0.0, 0.0, 0.0, 0.0, 0.0, 0.0, 0.0, 0.0, 0.0, 0.0, 0.0, 0.0, 0.0, 0.0, 0.0, 0.0, 0.0, 0.0, 0.0, 0.0, 0.0, 0.0, 0.0, 0.0, 0.0, 0.0, 0.0, 0.0, 0.0, 0.0, 0.0, 0.0, 0.0, 0.0, 0.0, 0.0, 0.0, 0.0, 0.0, 0.0, 0.0, 0.0, 0.0, 0.0, 0.0, 0.0, 0.0, 0.0, 0.0, 0.0, 0.0, 0.0, 0.0, 0.0, 0.0, 0.0, 0.0, 0.0, 0.0, 0.0, 0.0, 0.0, 0.0, 0.0, 0.0, 0.0, 0.0, 0.0, 0.0, 0.0, 0.0, 0.0, 0.0, 0.0, 0.0, 0.0, 0.0, 0.0, 0.0, 0.0, 0.0, 0.0, 0.0, 0.0, 0.0, 0.0, 0.0, 0.0, 0.0, 0.0, 0.0, 0.0, 0.0, 0.0, 0.0, 0.0, 0.0, 0.0, 0.0, 0.0, 0.0, 0.0, 0.0, 0.0, 0.0, 0.0, 0.0, 0.0, 0.0, 0.0, 0.0, 0.0, 0.0, 0.0, 0.0, 0.0, 0.0, 0.0, 0.0, 0.0, 0.0, 0.0, 0.0, 0.0, 0.0, 0.0, 0.0, 0.0, 0.0, 0.0, 0.0, 0.0, 0.0, 0.0, 0.0, 0.0, 0.0, 0.0, 0.0, 0.0, 0.0, 0.0, 0.0, 0.0, 0.0, 0.0, 0.0, 0.0, 0.0, 0.0, 0.0, 0.7817, 0.3937, 0.7817, 0.6202, 0.7817, 0.6202, 0.7817, 0.3937, 0.7817, 0.6202, 1.0, 0.6202, 1.0, 0.6202, 0.7817, 0.6202, 0.0, 0.0, 0.0, 0.0, 0.0, 0.0, 0.0, 0.0, 1.0, 0.3937, 0.7817, 0.3937, 0.7817, 0.3937, 1.0, 0.3937, 1.0, 0.3937, 0.7817, 0.3937, 0.7817, 0.3937, 1.0, 0.3937, 0.0, 0.0, 0.0, 0.0, 0.0, 0.0, 0.0, 0.0, 0.7817, 0.6202, 1.0, 0.6202, 1.0, 0.6202, 0.7817, 0.6202, 0.7817, 0.3937, 0.7817, 0.6202, 0.7817, 0.6202, 0.7817, 0.3937, 0.0, 0.0, 0.0, 0.0, 0.0, 0.0, 0.0, 0.0, 0.0, 0.0, 0.0, 0.0, 0.0, 0.0, 0.0, 0.0, 0.0, 0.0, 0.0, 0.0, 0.0, 0.0, 0.0, 0.0, 0.0, 0.0, 0.0, 0.0, 0.0, 0.0, 0.0, 0.0, 0.0, 0.0, 0.0, 0.0, 0.0, 0.0, 0.0, 0.0, 0.0, 0.0, 0.0, 0.0, 0.0, 0.0, 0.0, 0.0, 0.0, 0.0, 0.0, 0.0, 0.0, 0.0, 0.0, 0.0, 0.0, 0.0, 0.0, 0.0, 0.0, 0.0, 0.0, 0.0, 0.0, 0.0, 0.0, 0.0, 0.0, 0.0, 0.0, 0.0, 0.0, 0.0, 0.0, 0.0, 0.0, 0.0, 0.0, 0.0, 0.0, 0.0, 0.0, 0.0, 0.0, 0.0, 0.0, 0.0, 0.0, 0.0, 0.0, 0.0, 0.0, 0.0, 0.0, 0.0, 0.0, 0.0, 0.0, 0.0, 0.0, 0.0, 0.0, 0.0, 0.0, 0.0, 0.0, 0.0, 0.0, 0.0, 0.0, 0.0, 0.0, 0.0, 0.0, 0.0, 0.0, 0.0, 0.0, 0.0, 0.0, 0.0, 0.0, 0.0, 0.0, 0.0, 0.0, 0.0, 0.0, 0.0, 0.0, 0.0, 0.0, 0.0, 0.0, 0.0, 0.0, 0.0, 0.0, 0.0, 0.0, 0.0, 0.0, 0.0, 0.0, 0.0, 0.0, 0.0, 0.0, 0.0, 0.0, 0.0, 0.0, 0.0, 0.0, 0.0, 0.0, 0.0, 0.0, 0.0, 0.0, 0.0, 0.0, 0.0, 0.0, 0.0, 0.0, 0.0, 0.0, 0.0, 0.0, 0.0, 0.0, 0.0, 0.0, 0.0, 0.0, 0.0, 0.0, 0.0, 0.0, 0.0, 0.0, 0.0, 0.0, 0.0, 0.0, 0.0, 0.0, 0.0, 0.0, 0.0, 0.7817, 0.3937, 0.7817, 0.6202, 0.7817, 0.6202, 0.7817, 0.3937, 0.7817, 0.6202, 1.0, 0.6202, 1.0, 0.6202, 0.7817, 0.6202, 0.0, 0.0, 0.0, 0.0, 0.0, 0.0, 0.0, 0.0, 1.0, 0.3937, 0.7817, 0.3937, 0.7817, 0.3937, 1.0, 0.3937, 1.0, 0.3937, 0.7817, 0.3937, 0.7817, 0.3937, 1.0, 0.3937, 0.0, 0.0, 0.0, 0.0, 0.0, 0.0, 0.0, 0.0, 0.7817, 0.6202, 1.0, 0.6202, 1.0, 0.6202, 0.7817, 0.6202, 0.7817, 0.3937, 0.7817, 0.3937, 0.7817, 0.3937, 0.7817, 0.3937, 0.0, 0.0, 0.0, 0.0, 0.0, 0.0, 0.0, 0.0, 0.0, 0.0, 0.0, 0.0, 0.0, 0.0, 0.0, 0.0, 0.0, 0.0, 0.0, 0.0, 0.0, 0.0, 0.0, 0.0, 0.0, 0.0, 0.0, 0.0, 0.0, 0.0, 0.0, 0.0, 0.0, 0.0, 0.0, 0.0, 0.0, 0.0, 0.0, 0.0, 0.0, 0.0, 0.0, 0.0, 0.0, 0.0, 0.0, 0.0, 0.0, 0.0, 0.0, 0.0, 0.0, 0.0, 0.0, 0.0, 0.0, 0.0, 0.0, 0.0, 0.0, 0.0, 0.0, 0.0, 0.0, 0.0, 0.0, 0.0, 0.0, 0.0, 0.0, 0.0, 0.0, 0.0, 0.0, 0.0, 0.0, 0.0, 0.0, 0.0, 0.0, 0.0, 0.0, 0.0, 0.0, 0.0, 0.0, 0.0, 0.0, 0.0, 0.0, 0.0, 0.0, 0.0, 0.0, 0.0, 0.0, 0.0, 0.0, 0.0, 0.0, 0.0, 0.0, 0.0, 0.0, 0.0, 0.0, 0.0, 0.0, 0.0, 0.0, 0.0, 0.0, 0.0, 0.0, 0.0, 0.0, 0.0, 0.0, 0.0, 0.0, 0.0, 0.0, 0.0, 0.0, 0.0, 0.0, 0.0, 0.0, 0.0, 0.0, 0.0, 0.0, 0.0, 0.0, 0.0, 0.0, 0.0, 0.0, 0.0, 0.0, 0.0, 0.0, 0.0, 0.0, 0.0, 0.0, 0.0, 0.0, 0.0, 0.0, 0.0, 0.0, 0.0, 0.0, 0.0, 0.0, 0.0, 0.0, 0.0, 0.0, 0.0, 0.0, 0.0, 0.0, 0.0, 0.0, 0.0, 0.0, 0.0, 0.0, 0.0, 0.0, 0.0, 0.0, 0.0, 0.0, 0.0, 0.0, 0.0, 0.0, 0.0, 0.0, 0.0, 0.0, 0.0, 0.0, 0.0, 0.0, 0.0, 0.0, 0.0, 0.0, 0.0, 0.0, 0.0, 0.0, 0.0, 0.0, 0.0, 0.0, 0.0, 0.0, 0.0, 0.0, 0.0, 0.0, 0.0, 0.0, 0.0, 0.0, 0.0, 0.0, 0.0, 0.0, 0.0, 0.0, 0.0, 0.0, 0.0, 0.0, 0.0, 0.0, 0.0, 0.0, 0.0, 0.0, 0.0, 0.0, 0.0, 0.0, 0.0, 0.0, 0.0, 0.0, 0.0, 0.0, 0.0, 0.0, 0.0, 0.0, 0.0, 0.0, 0.0, 0.0, 0.0, 0.0, 0.0, 0.0, 0.0, 0.0, 0.0, 0.0, 0.0, 0.0, 0.0, 0.0, 0.0, 0.0, 0.0, 0.0, 0.0, 0.0, 0.0, 0.0, 0.0, 0.0, 0.0, 0.0, 0.0, 0.0, 0.0, 0.0, 0.0, 0.0, 0.0, 0.0, 0.0, 0.0, 0.0, 0.0, 0.0, 0.0, 0.0, 0.0, 0.0, 0.0, 0.0, 0.0, 0.0, 0.0, 0.0, 0.0, 0.0, 0.0, 0.0, 0.0, 0.0, 0.0, 0.0, 0.0, 0.0, 0.0, 0.0, 0.0, 0.0, 0.0, 0.0, 0.0, 0.0, 0.0, 0.0, 0.0, 0.0, 0.0, 0.0, 0.0, 0.0, 0.0, 0.0, 0.0, 0.0, 0.0, 0.0, 0.0, 0.0, 0.0, 0.0, 0.0, 0.0, 0.0, 0.0, 0.0, 0.0, 0.0, 0.0, 0.0, 0.0, 0.0, 0.0, 0.0, 0.0, 0.0, 0.0, 0.0, 0.0, 0.0, 0.0, 0.0, 0.0, 0.0, 0.0, 0.0, 0.0, 0.0, 0.0, 0.0, 0.0, 0.0, 0.0, 0.0, 0.0, 0.0, 0.0, 0.0, 0.0, 0.0, 0.0, 0.0, 0.0, 0.0, 0.0, 0.0, 0.0, 0.0, 0.0, 0.0, 0.0, 0.0, 0.0, 0.0, 0.0, 0.0, 0.0, 0.0, 0.0, 0.0, 0.0, 0.0, 0.0, 0.0, 0.0, 0.0, 0.0, 0.0, 0.0, 0.0, 0.0, 0.0, 0.0, 0.0, 0.0, 0.0, 0.0, 0.0, 0.0, 0.0, 0.0, 0.0, 0.0, 0.0, 0.0, 0.0, 0.0, 0.0, 0.0, 0.0, 0.0, 0.0, 0.0, 0.0, 0.0, 0.0, 0.0, 0.0, 0.0, 0.0, 0.0, 0.0, 0.0, 0.0, 0.0, 0.0, 0.0, 0.0, 0.0, 0.0, 0.0, 0.0, 0.0, 0.0, 0.0, 0.0, 0.0, 0.0, 0.0, 0.0, 0.0, 0.0, 0.0, 0.0, 0.0, 0.0, 0.0, 0.0, 0.0, 0.0, 0.0, 0.0, 0.0, 0.0, 0.0, 0.0, 0.0, 0.0, 0.0, 0.0, 0.0, 0.0, 0.0, 0.0, 0.0, 0.0, 0.0, 0.0, 0.0, 0.0, 0.0, 0.0, 0.0, 0.0, 0.0, 0.0, 0.0, 0.0, 0.0, 0.0, 0.0, 0.0, 0.0, 0.0, 0.0, 0.0, 0.0, 0.0, 0.0, 0.0, 0.0, 0.0, 0.0, 0.0, 0.0, 0.0, 0.0, 0.0, 0.0, 0.0, 0.0, 0.0, 0.0, 0.0, 0.0, 0.0, 0.0, 0.0, 0.0, 0.0, 0.0, 0.0, 0.0, 0.0, 0.0, 0.0, 0.0, 0.0, 0.0, 0.0, 0.0, 0.0, 0.0, 0.0, 0.0, 0.0, 0.0, 0.0, 0.0, 0.0, 0.0, 0.0, 0.0, 0.0, 0.0, 0.0, 0.0, 0.0, 0.0, 0.0, 0.0, 0.0, 0.0, 0.0, 0.0, 0.0, 0.0, 0.0, 0.0, 0.0, 0.0, 0.0, 0.0, 0.0, 0.0, 0.0, 0.0, 0.0, 0.0, 0.0, 0.0, 0.0, 0.0, 0.0, 0.0, 0.0, 0.0, 0.0, 0.0, 0.0, 0.0, 0.0, 0.0, 0.0, 0.0, 0.0, 0.0, 0.0, 0.0, 0.0, 0.0, 0.0, 0.0, 0.0, 0.0, 0.0, 0.0, 0.0, 0.0, 0.0, 0.0, 0.0, 0.0, 0.0, 0.0, 0.0, 0.0, 0.0, 0.0, 0.0, 0.0, 0.0, 0.0, 0.0, 0.0, 0.0, 0.0, 0.0, 0.0, 0.0, 0.0, 0.0, 0.0, 0.0, 0.0, 0.0, 0.0, 0.0, 0.0, 0.0, 0.0, 0.0, 0.0, 0.0, 0.0, 0.0, 0.0, 0.0, 0.0, 0.0, 0.0, 0.0, 0.0, 0.0, 0.0, 0.0, 0.0, 0.0, 0.0, 0.0, 0.0, 0.0, 0.0, 0.0, 0.0, 0.0, 0.0, 0.0, 0.0, 0.0, 0.0, 0.0, 0.0, 0.0, 0.0, 0.0, 0.0, 0.0, 0.0, 0.0, 0.0, 0.0, 0.0, 0.0, 0.0, 0.0, 0.0, 0.0, 0.0, 0.0, 0.0, 0.0, 0.0, 0.0, 0.0, 0.0, 0.0, 0.0, 0.0, 0.0, 0.0, 0.0, 0.0, 0.0, 0.0, 0.0, 0.0, 0.0, 0.0, 0.0, 0.0, 0.0, 0.0, 0.0, 0.0, 0.0, 0.0, 0.0, 0.0, 0.0, 0.0, 0.0, 0.0, 0.0, 0.0, 0.0, 0.0, 0.0, 0.0, 0.0, 0.0, 0.0, 0.0, 0.0, 0.0, 0.0, 0.0, 0.0, 0.0, 0.0, 0.0, 0.0, 0.0, 0.0, 0.0, 0.0, 0.0, 0.0, 0.0, 0.0, 0.0, 0.0, 0.0, 0.0, 0.0, 0.0, 0.0, 0.0, 0.0, 0.0, 0.0, 0.0, 0.0, 0.0, 0.0, 0.0, 0.0, 0.0, 0.0, 0.0, 0.0, 0.0, 0.0, 0.0, 0.0, 0.0, 0.0, 0.0, 0.0, 0.0, 0.0, 0.0, 0.0, 0.0, 0.0, 0.0, 0.0, 0.0, 0.0, 0.0, 0.0, 0.0, 0.0, 0.0, 0.0, 0.0, 0.0, 0.0, 0.0, 0.0, 0.0, 0.0, 0.0, 0.0, 0.0, 0.0, 0.0, 0.0, 0.0, 0.0, 0.0, 0.0, 0.0, 0.0, 0.0, 0.0, 0.0, 0.0, 0.0, 0.0, 0.0, 0.0, 0.0, 0.0, 0.0, 0.0, 0.0, 0.0, 0.0, 0.0, 0.0, 0.0, 0.0, 0.0, 0.0, 0.0, 0.0, 0.0, 0.0, 0.0, 0.0, 0.0, 0.0, 0.0, 0.0, 0.0, 0.0, 0.0, 0.0, 0.0, 0.0, 0.0, 0.0, 0.0, 0.0, 0.0, 0.0, 0.0, 0.0, 0.0, 0.0, 0.0, 0.0, 0.0, 0.0, 0.0, 0.0, 0.0, 0.0, 0.0, 0.0, 0.0, 0.0, 0.0, 0.0, 0.0, 0.0, 0.0, 0.0, 0.0, 0.0, 0.0, 0.0, 0.0, 0.0, 0.0, 0.0, 0.0, 0.0, 0.0, 0.0, 0.0, 0.0, 0.0, 0.0, 0.0, 0.0, 0.0, 0.0, 0.0, 0.0, 0.0, 0.0, 0.0, 0.0, 0.0, 0.0, 0.0, 0.0, 0.7817, 0.3937, 0.7817, 0.6202, 0.7817, 0.6202, 0.7817, 0.3937, 0.0, 0.0, 0.0, 0.0, 0.0, 0.0, 0.0, 0.0, 0.7817, 0.6202, 0.7817, 0.3937, 0.7817, 0.3937, 0.7817, 0.6202, 0.7817, 0.6202, 0.7817, 0.6202, 0.7817, 0.6202, 0.7817, 0.6202])
me_plane.materials.append(mat_material_014)
me_plane.materials.append(mat_material_002)
me_plane.materials.append(None)
me_plane.materials.append(None)
me_plane.materials.append(mat_material_009)
me_plane.materials.append(mat_material_017)
me_plane.update()
me_plane_001 = bpy.data.meshes.new('Plane.001')
me_plane_001.from_pydata([(-1.926, -1.0, 0.0), (1.796, -1.0, 0.0), (-1.926, 1.0, 0.0), (1.796, 1.0, 0.0), (-1.926, 1.0, 5.89), (-1.926, -1.0, 5.89), (1.796, -1.0, 5.89), (1.796, 1.0, 5.89), (-1.926, 0.5031, 0.0), (1.796, 0.5031, 0.0), (-1.926, 0.5031, 5.89), (1.796, 0.5031, 5.89), (-1.926, -0.5055, 0.0), (-1.926, -0.5055, 5.89), (1.796, -0.5055, 0.0), (1.796, -0.5055, 5.89), (-1.926, 1.0, 5.398), (1.796, 1.0, 5.398), (1.796, -1.0, 5.398), (-1.926, -1.0, 5.398), (-1.926, 0.5031, 5.398), (1.796, 0.5031, 5.398), (1.796, -0.5055, 5.398), (-1.926, -0.5055, 5.398), (1.796, 1.0, 4.977), (-1.926, -1.0, 4.977), (-1.926, 1.0, 4.977), (1.796, -1.0, 4.977), (-1.926, 0.5031, 4.977), (1.796, 0.5031, 4.977), (1.796, -0.5055, 4.977), (-1.926, -0.5055, 4.977), (1.796, 1.0, 4.374), (-1.926, -1.0, 4.374), (-1.926, 1.0, 4.374), (1.796, -1.0, 4.374), (-1.926, 0.5031, 4.374), (1.796, 0.5031, 4.374), (1.796, -0.5055, 4.374), (-1.926, -0.5055, 4.374), (1.796, 1.0, 3.857), (-1.926, -1.0, 3.857), (-1.926, 1.0, 3.857), (1.796, -1.0, 3.857), (-1.926, 0.5031, 3.857), (1.796, 0.5031, 3.857), (1.796, -0.5055, 3.857), (-1.926, -0.5055, 3.857), (1.796, 1.0, 3.046), (-1.926, -1.0, 3.046), (-1.926, 1.0, 3.046), (1.796, -1.0, 3.046), (-1.926, 0.5031, 3.046), (1.796, 0.5031, 3.046), (1.796, -0.5055, 3.046), (-1.926, -0.5055, 3.046), (1.796, 1.0, 2.464), (-1.926, -1.0, 2.464), (-1.926, 1.0, 2.464), (1.796, -1.0, 2.464), (-1.926, 0.5031, 2.464), (1.796, 0.5031, 2.464), (1.796, -0.5055, 2.464), (-1.926, -0.5055, 2.464), (1.796, 1.0, 1.685), (-1.926, -1.0, 1.685), (-1.926, 1.0, 1.685), (1.796, -1.0, 1.685), (-1.926, 0.5031, 1.685), (1.796, 0.5031, 1.685), (1.796, -0.5055, 1.685), (-1.926, -0.5055, 1.685), (1.796, 1.0, 1.061), (-1.926, -1.0, 1.061), (-1.926, 1.0, 1.061), (1.796, -1.0, 1.061), (-1.926, 0.5031, 1.061), (1.796, 0.5031, 1.061), (1.796, -0.5055, 1.061), (-1.926, -0.5055, 1.061), (1.796, 0.08283, 0.0), (1.796, 0.08283, 5.89), (-1.926, 0.08283, 0.0), (-1.926, 0.08283, 5.89), (-1.926, 0.08283, 5.398), (1.796, 0.08283, 5.398), (1.796, 0.08283, 4.977), (-1.926, 0.08283, 4.977), (-1.926, 0.08283, 4.374), (1.796, 0.08283, 4.374), (1.796, 0.08283, 3.857), (-1.926, 0.08283, 3.857), (-1.926, 0.08283, 3.046), (1.796, 0.08283, 3.046), (1.796, 0.08283, 2.464), (-1.926, 0.08283, 2.464), (-1.926, 0.08283, 1.685), (1.796, 0.08283, 1.685), (1.796, 0.08283, 1.061), (-1.926, 0.08283, 1.061), (-1.926, -0.04473, 0.0), (-1.926, -0.04473, 5.89), (1.796, -0.04473, 5.398), (1.796, -0.04473, 4.977), (1.796, -0.04473, 4.374), (1.796, -0.04473, 3.857), (1.796, -0.04473, 3.046), (1.796, -0.04473, 2.464), (1.796, -0.04473, 1.685), (1.796, -0.04473, 1.061), (1.796, -0.04473, 0.0), (1.796, -0.04473, 5.89), (-1.926, -0.04473, 5.398), (-1.926, -0.04473, 4.977), (-1.926, -0.04473, 4.374), (-1.926, -0.04473, 3.857), (-1.926, -0.04473, 3.046), (-1.926, -0.04473, 2.464), (-1.926, -0.04473, 1.685), (-1.926, -0.04473, 1.061), (1.589, 0.5031, 4.977), (1.589, 0.5031, 5.398), (1.589, -0.5055, 4.977), (1.589, -0.5055, 5.398), (1.589, -0.04473, 5.398), (1.589, -0.04473, 4.977), (1.589, 0.08283, 5.398), (1.589, 0.08283, 4.977), (1.577, 0.5031, 3.857), (1.577, 0.5031, 4.374), (1.577, -0.5055, 3.857), (1.577, -0.5055, 4.374), (1.577, -0.04473, 4.374), (1.577, -0.04473, 3.857), (1.577, 0.5031, 2.464), (1.577, 0.5031, 3.046), (1.577, -0.5055, 2.464), (1.577, -0.5055, 3.046), (1.577, -0.04473, 3.046), (1.577, -0.04473, 2.464), (1.577, 0.5031, 1.061), (1.577, 0.5031, 1.685), (1.577, -0.5055, 1.061), (1.577, -0.5055, 1.685), (1.577, -0.04473, 1.685), (1.577, -0.04473, 1.061), (1.577, 0.08283, 4.374), (1.577, 0.08283, 3.857), (1.577, 0.08283, 3.046), (1.577, 0.08283, 2.464), (1.577, 0.08283, 1.685), (1.577, 0.08283, 1.061)], [], [(8, 2, 3, 9), (10, 11, 7, 4), (17, 16, 4, 7), (19, 18, 6, 5), (21, 17, 7, 11), (23, 19, 5, 13), (16, 20, 10, 4), (85, 21, 11, 81), (83, 81, 11, 10), (82, 8, 9, 80), (0, 12, 14, 1), (5, 6, 15, 13), (18, 22, 15, 6), (112, 23, 13, 101), (113, 31, 23, 112), (27, 30, 22, 18), (86, 29, 120, 127), (26, 28, 20, 16), (31, 25, 19, 23), (29, 24, 17, 21), (25, 27, 18, 19), (24, 26, 16, 17), (32, 34, 26, 24), (33, 35, 27, 25), (37, 32, 24, 29), (39, 33, 25, 31), (34, 36, 28, 26), (89, 37, 29, 86), (35, 38, 30, 27), (114, 39, 31, 113), (115, 47, 39, 114), (43, 46, 38, 35), (90, 45, 128, 147), (42, 44, 36, 34), (47, 41, 33, 39), (45, 40, 32, 37), (41, 43, 35, 33), (40, 42, 34, 32), (48, 50, 42, 40), (49, 51, 43, 41), (53, 48, 40, 45), (55, 49, 41, 47), (50, 52, 44, 42), (93, 53, 45, 90), (51, 54, 46, 43), (116, 55, 47, 115), (117, 63, 55, 116), (59, 62, 54, 51), (109, 108, 144, 145), (58, 60, 52, 50), (63, 57, 49, 55), (61, 56, 48, 53), (57, 59, 51, 49), (56, 58, 50, 48), (64, 66, 58, 56), (65, 67, 59, 57), (69, 64, 56, 61), (71, 65, 57, 63), (66, 68, 60, 58), (97, 69, 61, 94), (67, 70, 62, 59), (118, 71, 63, 117), (119, 79, 71, 118), (75, 78, 70, 67), (69, 97, 150, 141), (74, 76, 68, 66), (79, 73, 65, 71), (77, 72, 64, 69), (73, 75, 67, 65), (72, 74, 66, 64), (3, 2, 74, 72), (0, 1, 75, 73), (9, 3, 72, 77), (12, 0, 73, 79), (2, 8, 76, 74), (80, 9, 77, 98), (1, 14, 78, 75), (100, 12, 79, 119), (8, 82, 99, 76), (110, 80, 98, 109), (109, 98, 97, 108), (76, 99, 96, 68), (68, 96, 95, 60), (108, 97, 94, 107), (107, 94, 93, 106), (60, 95, 92, 52), (52, 92, 91, 44), (106, 93, 90, 105), (105, 90, 89, 104), (44, 91, 88, 36), (36, 88, 87, 28), (104, 89, 86, 103), (22, 30, 122, 123), (28, 87, 84, 20), (20, 84, 83, 10), (100, 82, 80, 110), (101, 111, 81, 83), (102, 85, 81, 111), (22, 102, 111, 15), (13, 15, 111, 101), (12, 100, 110, 14), (103, 86, 127, 125), (38, 104, 103, 30), (62, 107, 139, 136), (54, 106, 105, 46), (37, 89, 146, 129), (70, 108, 107, 62), (54, 62, 136, 137), (14, 110, 109, 78), (82, 100, 119, 99), (99, 119, 118, 96), (96, 118, 117, 95), (95, 117, 116, 92), (92, 116, 115, 91), (91, 115, 114, 88), (88, 114, 113, 87), (87, 113, 112, 84), (84, 112, 101, 83), (127, 120, 121, 126), (125, 127, 126, 124), (122, 125, 124, 123), (30, 103, 125, 122), (85, 102, 124, 126), (29, 21, 121, 120), (21, 85, 126, 121), (102, 22, 123, 124), (147, 128, 129, 146), (149, 134, 135, 148), (151, 140, 141, 150), (130, 133, 132, 131), (136, 139, 138, 137), (142, 145, 144, 143), (77, 69, 141, 140), (104, 38, 131, 132), (98, 77, 140, 151), (70, 78, 142, 143), (93, 94, 149, 148), (78, 109, 145, 142), (45, 37, 129, 128), (106, 54, 137, 138), (53, 93, 148, 135), (105, 104, 132, 133), (38, 46, 130, 131), (94, 61, 134, 149), (46, 105, 133, 130), (97, 98, 151, 150), (61, 53, 135, 134), (108, 70, 143, 144), (107, 106, 138, 139), (89, 90, 147, 146)])
me_plane_001.polygons.foreach_set('material_index', [0, 0, 0, 0, 0, 0, 0, 0, 0, 0, 0, 0, 0, 0, 0, 0, 0, 0, 0, 0, 0, 0, 0, 0, 0, 0, 0, 0, 0, 0, 0, 3, 0, 0, 0, 0, 0, 0, 0, 0, 0, 0, 0, 0, 3, 0, 0, 3, 0, 0, 0, 0, 0, 0, 0, 0, 0, 0, 0, 3, 3, 0, 0, 3, 0, 0, 0, 3, 0, 0, 0, 0, 3, 0, 0, 3, 3, 0, 0, 3, 3, 0, 0, 3, 3, 0, 0, 0, 0, 0, 0, 0, 0, 0, 0, 0, 0, 0, 0, 0, 0, 0, 0, 0, 3, 0, 3, 0, 3, 0, 0, 0, 0, 0, 0, 0, 0, 0, 1, 1, 1, 0, 0, 0, 0, 0, 1, 1, 1, 1, 1, 1, 0, 0, 0, 0, 0, 0, 0, 0, 0, 0, 0, 0, 0, 3, 0, 0, 0, 0])
_uv = me_plane_001.uv_layers.new(name='UVMap')
_uv.uv.foreach_set('vector', [0.0, 0.7979, 0.0, 1.0, 1.0, 1.0, 1.0, 0.7979, 0.0, 0.7979, 1.0, 0.7979, 1.0, 1.0, 0.0, 1.0, 1.0, 1.0, 0.0, 1.0, 0.0, 1.0, 1.0, 1.0, 0.0, 0.0, 1.0, 0.0, 1.0, 0.0, 0.0, 0.0, 1.0, 0.7979, 1.0, 1.0, 1.0, 1.0, 1.0, 0.7979, 0.0, 0.2625, 0.0, 0.0, 0.0, 0.0, 0.0, 0.2625, 0.0, 1.0, 0.0, 0.7979, 0.0, 0.7979, 0.0, 1.0, 1.0, 0.5748, 1.0, 0.7979, 1.0, 0.7979, 1.0, 0.5748, 0.0, 0.5748, 1.0, 0.5748, 1.0, 0.7979, 0.0, 0.7979, 0.0, 0.5748, 0.0, 0.7979, 1.0, 0.7979, 1.0, 0.5748, 0.0, 0.0, 0.0, 0.2625, 1.0, 0.2625, 1.0, 0.0, 0.0, 0.0, 1.0, 0.0, 1.0, 0.2625, 0.0, 0.2625, 1.0, 0.0, 1.0, 0.2625, 1.0, 0.2625, 1.0, 0.0, 0.0, 0.5071, 0.0, 0.2625, 0.0, 0.2625, 0.0, 0.5071, 0.0, 0.5071, 0.0, 0.2625, 0.0, 0.2625, 0.0, 0.5071, 1.0, 0.0, 1.0, 0.2625, 1.0, 0.2625, 1.0, 0.0, 1.0, 0.5748, 1.0, 0.7979, 1.0, 0.7979, 1.0, 0.5748, 0.0, 1.0, 0.0, 0.7979, 0.0, 0.7979, 0.0, 1.0, 0.0, 0.2625, 0.0, 0.0, 0.0, 0.0, 0.0, 0.2625, 1.0, 0.7979, 1.0, 1.0, 1.0, 1.0, 1.0, 0.7979, 0.0, 0.0, 1.0, 0.0, 1.0, 0.0, 0.0, 0.0, 1.0, 1.0, 0.0, 1.0, 0.0, 1.0, 1.0, 1.0, 1.0, 1.0, 0.0, 1.0, 0.0, 1.0, 1.0, 1.0, 0.0, 0.0, 1.0, 0.0, 1.0, 0.0, 0.0, 0.0, 1.0, 0.7979, 1.0, 1.0, 1.0, 1.0, 1.0, 0.7979, 0.0, 0.2625, 0.0, 0.0, 0.0, 0.0, 0.0, 0.2625, 0.0, 1.0, 0.0, 0.7979, 0.0, 0.7979, 0.0, 1.0, 1.0, 0.5748, 1.0, 0.7979, 1.0, 0.7979, 1.0, 0.5748, 1.0, 0.0, 1.0, 0.2625, 1.0, 0.2625, 1.0, 0.0, 0.0, 0.5071, 0.0, 0.2625, 0.0, 0.2625, 0.0, 0.5071, 0.0, 0.5071, 0.0, 0.2625, 0.0, 0.2625, 0.0, 0.5071, 1.0, 0.0, 1.0, 0.2625, 1.0, 0.2625, 1.0, 0.0, 1.0, 0.5748, 1.0, 0.7979, 1.0, 0.7979, 1.0, 0.5748, 0.0, 1.0, 0.0, 0.7979, 0.0, 0.7979, 0.0, 1.0, 0.0, 0.2625, 0.0, 0.0, 0.0, 0.0, 0.0, 0.2625, 1.0, 0.7979, 1.0, 1.0, 1.0, 1.0, 1.0, 0.7979, 0.0, 0.0, 1.0, 0.0, 1.0, 0.0, 0.0, 0.0, 1.0, 1.0, 0.0, 1.0, 0.0, 1.0, 1.0, 1.0, 1.0, 1.0, 0.0, 1.0, 0.0, 1.0, 1.0, 1.0, 0.0, 0.0, 1.0, 0.0, 1.0, 0.0, 0.0, 0.0, 1.0, 0.7979, 1.0, 1.0, 1.0, 1.0, 1.0, 0.7979, 0.0, 0.2625, 0.0, 0.0, 0.0, 0.0, 0.0, 0.2625, 0.0, 1.0, 0.0, 0.7979, 0.0, 0.7979, 0.0, 1.0, 1.0, 0.5748, 1.0, 0.7979, 1.0, 0.7979, 1.0, 0.5748, 1.0, 0.0, 1.0, 0.2625, 1.0, 0.2625, 1.0, 0.0, 0.0, 0.5071, 0.0, 0.2625, 0.0, 0.2625, 0.0, 0.5071, 0.0, 0.5071, 0.0, 0.2625, 0.0, 0.2625, 0.0, 0.5071, 1.0, 0.0, 1.0, 0.2625, 1.0, 0.2625, 1.0, 0.0, 1.0, 0.5071, 1.0, 0.5071, 1.0, 0.5071, 1.0, 0.5071, 0.0, 1.0, 0.0, 0.7979, 0.0, 0.7979, 0.0, 1.0, 0.0, 0.2625, 0.0, 0.0, 0.0, 0.0, 0.0, 0.2625, 1.0, 0.7979, 1.0, 1.0, 1.0, 1.0, 1.0, 0.7979, 0.0, 0.0, 1.0, 0.0, 1.0, 0.0, 0.0, 0.0, 1.0, 1.0, 0.0, 1.0, 0.0, 1.0, 1.0, 1.0, 1.0, 1.0, 0.0, 1.0, 0.0, 1.0, 1.0, 1.0, 0.0, 0.0, 1.0, 0.0, 1.0, 0.0, 0.0, 0.0, 1.0, 0.7979, 1.0, 1.0, 1.0, 1.0, 1.0, 0.7979, 0.0, 0.2625, 0.0, 0.0, 0.0, 0.0, 0.0, 0.2625, 0.0, 1.0, 0.0, 0.7979, 0.0, 0.7979, 0.0, 1.0, 1.0, 0.5748, 1.0, 0.7979, 1.0, 0.7979, 1.0, 0.5748, 1.0, 0.0, 1.0, 0.2625, 1.0, 0.2625, 1.0, 0.0, 0.0, 0.5071, 0.0, 0.2625, 0.0, 0.2625, 0.0, 0.5071, 0.0, 0.5071, 0.0, 0.2625, 0.0, 0.2625, 0.0, 0.5071, 1.0, 0.0, 1.0, 0.2625, 1.0, 0.2625, 1.0, 0.0, 1.0, 0.7979, 1.0, 0.5748, 1.0, 0.5748, 1.0, 0.7979, 0.0, 1.0, 0.0, 0.7979, 0.0, 0.7979, 0.0, 1.0, 0.0, 0.2625, 0.0, 0.0, 0.0, 0.0, 0.0, 0.2625, 1.0, 0.7979, 1.0, 1.0, 1.0, 1.0, 1.0, 0.7979, 0.0, 0.0, 1.0, 0.0, 1.0, 0.0, 0.0, 0.0, 1.0, 1.0, 0.0, 1.0, 0.0, 1.0, 1.0, 1.0, 1.0, 1.0, 0.0, 1.0, 0.0, 1.0, 1.0, 1.0, 0.0, 0.0, 1.0, 0.0, 1.0, 0.0, 0.0, 0.0, 1.0, 0.7979, 1.0, 1.0, 1.0, 1.0, 1.0, 0.7979, 0.0, 0.2625, 0.0, 0.0, 0.0, 0.0, 0.0, 0.2625, 0.0, 1.0, 0.0, 0.7979, 0.0, 0.7979, 0.0, 1.0, 1.0, 0.5748, 1.0, 0.7979, 1.0, 0.7979, 1.0, 0.5748, 1.0, 0.0, 1.0, 0.2625, 1.0, 0.2625, 1.0, 0.0, 0.0, 0.5071, 0.0, 0.2625, 0.0, 0.2625, 0.0, 0.5071, 0.0, 0.7979, 0.0, 0.5748, 0.0, 0.5748, 0.0, 0.7979, 1.0, 0.5071, 1.0, 0.5748, 1.0, 0.5748, 1.0, 0.5071, 1.0, 0.5071, 1.0, 0.5748, 1.0, 0.5748, 1.0, 0.5071, 0.0, 0.7979, 0.0, 0.5748, 0.0, 0.5748, 0.0, 0.7979, 0.0, 0.7979, 0.0, 0.5748, 0.0, 0.5748, 0.0, 0.7979, 1.0, 0.5071, 1.0, 0.5748, 1.0, 0.5748, 1.0, 0.5071, 1.0, 0.5071, 1.0, 0.5748, 1.0, 0.5748, 1.0, 0.5071, 0.0, 0.7979, 0.0, 0.5748, 0.0, 0.5748, 0.0, 0.7979, 0.0, 0.7979, 0.0, 0.5748, 0.0, 0.5748, 0.0, 0.7979, 1.0, 0.5071, 1.0, 0.5748, 1.0, 0.5748, 1.0, 0.5071, 1.0, 0.5071, 1.0, 0.5748, 1.0, 0.5748, 1.0, 0.5071, 0.0, 0.7979, 0.0, 0.5748, 0.0, 0.5748, 0.0, 0.7979, 0.0, 0.7979, 0.0, 0.5748, 0.0, 0.5748, 0.0, 0.7979, 1.0, 0.5071, 1.0, 0.5748, 1.0, 0.5748, 1.0, 0.5071, 1.0, 0.2625, 1.0, 0.2625, 1.0, 0.2625, 1.0, 0.2625, 0.0, 0.7979, 0.0, 0.5748, 0.0, 0.5748, 0.0, 0.7979, 0.0, 0.7979, 0.0, 0.5748, 0.0, 0.5748, 0.0, 0.7979, 0.0, 0.5071, 0.0, 0.5748, 1.0, 0.5748, 1.0, 0.5071, 0.0, 0.5071, 1.0, 0.5071, 1.0, 0.5748, 0.0, 0.5748, 1.0, 0.5071, 1.0, 0.5748, 1.0, 0.5748, 1.0, 0.5071, 1.0, 0.2625, 1.0, 0.5071, 1.0, 0.5071, 1.0, 0.2625, 0.0, 0.2625, 1.0, 0.2625, 1.0, 0.5071, 0.0, 0.5071, 0.0, 0.2625, 0.0, 0.5071, 1.0, 0.5071, 1.0, 0.2625, 1.0, 0.5071, 1.0, 0.5748, 1.0, 0.5748, 1.0, 0.5071, 1.0, 0.2625, 1.0, 0.5071, 1.0, 0.5071, 1.0, 0.2625, 1.0, 0.2625, 1.0, 0.5071, 1.0, 0.5071, 1.0, 0.2625, 1.0, 0.2625, 1.0, 0.5071, 1.0, 0.5071, 1.0, 0.2625, 1.0, 0.7979, 1.0, 0.5748, 1.0, 0.5748, 1.0, 0.7979, 1.0, 0.2625, 1.0, 0.5071, 1.0, 0.5071, 1.0, 0.2625, 1.0, 0.2625, 1.0, 0.2625, 1.0, 0.2625, 1.0, 0.2625, 1.0, 0.2625, 1.0, 0.5071, 1.0, 0.5071, 1.0, 0.2625, 0.0, 0.5748, 0.0, 0.5071, 0.0, 0.5071, 0.0, 0.5748, 0.0, 0.5748, 0.0, 0.5071, 0.0, 0.5071, 0.0, 0.5748, 0.0, 0.5748, 0.0, 0.5071, 0.0, 0.5071, 0.0, 0.5748, 0.0, 0.5748, 0.0, 0.5071, 0.0, 0.5071, 0.0, 0.5748, 0.0, 0.5748, 0.0, 0.5071, 0.0, 0.5071, 0.0, 0.5748, 0.0, 0.5748, 0.0, 0.5071, 0.0, 0.5071, 0.0, 0.5748, 0.0, 0.5748, 0.0, 0.5071, 0.0, 0.5071, 0.0, 0.5748, 0.0, 0.5748, 0.0, 0.5071, 0.0, 0.5071, 0.0, 0.5748, 0.0, 0.5748, 0.0, 0.5071, 0.0, 0.5071, 0.0, 0.5748, 1.0, 0.5748, 1.0, 0.7979, 1.0, 0.7979, 1.0, 0.5748, 1.0, 0.5071, 1.0, 0.5748, 1.0, 0.5748, 1.0, 0.5071, 1.0, 0.2625, 1.0, 0.5071, 1.0, 0.5071, 1.0, 0.2625, 1.0, 0.2625, 1.0, 0.5071, 1.0, 0.5071, 1.0, 0.2625, 1.0, 0.5748, 1.0, 0.5071, 1.0, 0.5071, 1.0, 0.5748, 1.0, 0.7979, 1.0, 0.7979, 1.0, 0.7979, 1.0, 0.7979, 1.0, 0.7979, 1.0, 0.5748, 1.0, 0.5748, 1.0, 0.7979, 1.0, 0.5071, 1.0, 0.2625, 1.0, 0.2625, 1.0, 0.5071, 1.0, 0.5748, 1.0, 0.7979, 1.0, 0.7979, 1.0, 0.5748, 1.0, 0.5748, 1.0, 0.7979, 1.0, 0.7979, 1.0, 0.5748, 1.0, 0.5748, 1.0, 0.7979, 1.0, 0.7979, 1.0, 0.5748, 1.0, 0.2625, 1.0, 0.5071, 1.0, 0.5071, 1.0, 0.2625, 1.0, 0.2625, 1.0, 0.5071, 1.0, 0.5071, 1.0, 0.2625, 1.0, 0.2625, 1.0, 0.5071, 1.0, 0.5071, 1.0, 0.2625, 1.0, 0.7979, 1.0, 0.7979, 1.0, 0.7979, 1.0, 0.7979, 1.0, 0.5071, 1.0, 0.2625, 1.0, 0.2625, 1.0, 0.5071, 1.0, 0.5748, 1.0, 0.7979, 1.0, 0.7979, 1.0, 0.5748, 1.0, 0.2625, 1.0, 0.2625, 1.0, 0.2625, 1.0, 0.2625, 1.0, 0.5748, 1.0, 0.5748, 1.0, 0.5748, 1.0, 0.5748, 1.0, 0.2625, 1.0, 0.5071, 1.0, 0.5071, 1.0, 0.2625, 1.0, 0.7979, 1.0, 0.7979, 1.0, 0.7979, 1.0, 0.7979, 1.0, 0.5071, 1.0, 0.2625, 1.0, 0.2625, 1.0, 0.5071, 1.0, 0.7979, 1.0, 0.5748, 1.0, 0.5748, 1.0, 0.7979, 1.0, 0.5071, 1.0, 0.5071, 1.0, 0.5071, 1.0, 0.5071, 1.0, 0.2625, 1.0, 0.2625, 1.0, 0.2625, 1.0, 0.2625, 1.0, 0.5748, 1.0, 0.7979, 1.0, 0.7979, 1.0, 0.5748, 1.0, 0.2625, 1.0, 0.5071, 1.0, 0.5071, 1.0, 0.2625, 1.0, 0.5748, 1.0, 0.5748, 1.0, 0.5748, 1.0, 0.5748, 1.0, 0.7979, 1.0, 0.7979, 1.0, 0.7979, 1.0, 0.7979, 1.0, 0.5071, 1.0, 0.2625, 1.0, 0.2625, 1.0, 0.5071, 1.0, 0.5071, 1.0, 0.5071, 1.0, 0.5071, 1.0, 0.5071, 1.0, 0.5748, 1.0, 0.5748, 1.0, 0.5748, 1.0, 0.5748])
me_plane_001.materials.append(mat_material_003)
me_plane_001.materials.append(mat_material_004)
me_plane_001.materials.append(mat_material_010)
me_plane_001.materials.append(mat_material_015)
me_plane_001.update()
me_plane_002 = bpy.data.meshes.new('Plane.002')
me_plane_002.from_pydata([(-1.0, -1.0, 0.0), (2.736, -1.0, 0.0), (-1.0, 1.0, 0.0), (2.736, 1.0, 0.0), (-1.0, 1.0, 5.89), (-1.0, -1.0, 5.89), (2.736, -1.0, 5.89), (2.736, 1.0, 5.89), (-1.0, 0.5683, 0.0), (2.736, 0.5683, 0.0), (-1.0, 0.5683, 5.89), (2.736, 0.5683, 5.89), (-1.0, -0.5461, 0.0), (-1.0, -0.5461, 5.89), (2.736, -0.5461, 0.0), (2.736, -0.5461, 5.89), (2.736, 0.1086, 0.0), (2.736, 0.1086, 5.89), (-1.0, 0.1086, 0.0), (-1.0, 0.1086, 5.89), (-1.0, -0.06327, 0.0), (-1.0, -0.06327, 5.89), (2.736, -0.06327, 0.0), (2.736, -0.06327, 5.89), (2.736, 1.0, 5.472), (2.736, -1.0, 5.472), (-1.0, -1.0, 5.472), (-1.0, 1.0, 5.472), (-1.0, 0.5683, 5.472), (2.736, 0.5683, 5.472), (2.736, -0.5461, 5.472), (-1.0, -0.5461, 5.472), (-1.0, 0.1086, 5.472), (2.736, 0.1086, 5.472), (2.736, -0.06327, 5.472), (-1.0, -0.06327, 5.472), (2.736, -1.0, 5.067), (-1.0, 1.0, 5.067), (2.736, 1.0, 5.067), (-1.0, -1.0, 5.067), (-1.0, 0.5683, 5.067), (2.736, 0.5683, 5.067), (2.736, -0.5461, 5.067), (-1.0, -0.5461, 5.067), (-1.0, 0.1086, 5.067), (2.736, 0.1086, 5.067), (2.736, -0.06327, 5.067), (-1.0, -0.06327, 5.067), (2.736, -1.0, 4.354), (-1.0, 1.0, 4.354), (2.736, 1.0, 4.354), (-1.0, -1.0, 4.354), (-1.0, 0.5683, 4.354), (2.736, 0.5683, 4.354), (2.736, -0.5461, 4.354), (-1.0, -0.5461, 4.354), (-1.0, 0.1086, 4.354), (2.736, 0.1086, 4.354), (2.736, -0.06327, 4.354), (-1.0, -0.06327, 4.354), (2.736, -1.0, 3.857), (-1.0, 1.0, 3.857), (2.736, 1.0, 3.857), (-1.0, -1.0, 3.857), (-1.0, 0.5683, 3.857), (2.736, 0.5683, 3.857), (2.736, -0.5461, 3.857), (-1.0, -0.5461, 3.857), (-1.0, 0.1086, 3.857), (2.736, 0.1086, 3.857), (2.736, -0.06327, 3.857), (-1.0, -0.06327, 3.857), (2.736, -1.0, 3.018), (-1.0, 1.0, 3.018), (2.736, 1.0, 3.018), (-1.0, -1.0, 3.018), (-1.0, 0.5683, 3.018), (2.736, 0.5683, 3.018), (2.736, -0.5461, 3.018), (-1.0, -0.5461, 3.018), (-1.0, 0.1086, 3.018), (2.736, 0.1086, 3.018), (2.736, -0.06327, 3.018), (-1.0, -0.06327, 3.018), (2.736, -1.0, 2.515), (-1.0, 1.0, 2.515), (2.736, 1.0, 2.515), (-1.0, -1.0, 2.515), (-1.0, 0.5683, 2.515), (2.736, 0.5683, 2.515), (2.736, -0.5461, 2.515), (-1.0, -0.5461, 2.515), (-1.0, 0.1086, 2.515), (2.736, 0.1086, 2.515), (2.736, -0.06327, 2.515), (-1.0, -0.06327, 2.515), (2.736, -1.0, 1.672), (-1.0, 1.0, 1.672), (2.736, 1.0, 1.672), (-1.0, -1.0, 1.672), (-1.0, 0.5683, 1.672), (2.736, 0.5683, 1.672), (2.736, -0.5461, 1.672), (-1.0, -0.5461, 1.672), (-1.0, 0.1086, 1.672), (2.736, 0.1086, 1.672), (2.736, -0.06327, 1.672), (-1.0, -0.06327, 1.672), (2.736, -1.0, 1.134), (-1.0, 1.0, 1.134), (2.736, 1.0, 1.134), (-1.0, -1.0, 1.134), (-1.0, 0.5683, 1.134), (2.736, 0.5683, 1.134), (2.736, -0.5461, 1.134), (-1.0, -0.5461, 1.134), (-1.0, 0.1086, 1.134), (2.736, 0.1086, 1.134), (2.736, -0.06327, 1.134), (-1.0, -0.06327, 1.134), (2.482, 0.5683, 5.067), (2.482, 0.5683, 5.472), (2.482, -0.5461, 5.067), (2.482, -0.5461, 5.472), (2.482, 0.1086, 5.067), (2.482, 0.1086, 5.472), (2.482, -0.06327, 5.067), (2.482, -0.06327, 5.472), (2.482, 0.5683, 3.857), (2.482, 0.5683, 4.354), (2.482, -0.5461, 3.857), (2.482, -0.5461, 4.354), (2.482, 0.1086, 3.857), (2.482, 0.1086, 4.354), (2.482, -0.06327, 3.857), (2.482, -0.06327, 4.354), (2.482, 0.5683, 2.515), (2.482, 0.5683, 3.018), (2.482, -0.5461, 2.515), (2.482, -0.5461, 3.018), (2.482, 0.1086, 2.515), (2.482, 0.1086, 3.018), (2.482, -0.06327, 2.515), (2.482, -0.06327, 3.018), (2.482, 0.5683, 1.134), (2.482, 0.5683, 1.672), (2.482, -0.5461, 1.134), (2.482, -0.5461, 1.672), (2.482, 0.1086, 1.134), (2.482, 0.1086, 1.672), (2.482, -0.06327, 1.134), (2.482, -0.06327, 1.672)], [], [(8, 2, 3, 9), (10, 11, 7, 4), (29, 24, 7, 11), (31, 26, 5, 13), (24, 27, 4, 7), (26, 25, 6, 5), (27, 28, 10, 4), (33, 29, 11, 17), (19, 17, 11, 10), (18, 8, 9, 16), (0, 12, 14, 1), (5, 6, 15, 13), (25, 30, 15, 6), (35, 31, 13, 21), (28, 32, 19, 10), (20, 18, 16, 22), (21, 23, 17, 19), (34, 33, 17, 23), (30, 34, 23, 15), (13, 15, 23, 21), (12, 20, 22, 14), (32, 35, 21, 19), (44, 47, 35, 32), (70, 58, 135, 134), (57, 69, 132, 133), (40, 44, 32, 28), (47, 43, 31, 35), (36, 42, 30, 25), (93, 89, 136, 140), (37, 40, 28, 27), (39, 36, 25, 26), (38, 37, 27, 24), (43, 39, 26, 31), (41, 38, 24, 29), (53, 50, 38, 41), (55, 51, 39, 43), (50, 49, 37, 38), (51, 48, 36, 39), (49, 52, 40, 37), (57, 53, 41, 45), (48, 54, 42, 36), (59, 55, 43, 47), (52, 56, 44, 40), (58, 57, 45, 46), (54, 58, 46, 42), (56, 59, 47, 44), (68, 71, 59, 56), (102, 114, 146, 147), (70, 69, 57, 58), (64, 68, 56, 52), (71, 67, 55, 59), (60, 66, 54, 48), (114, 118, 150, 146), (61, 64, 52, 49), (63, 60, 48, 51), (62, 61, 49, 50), (67, 63, 51, 55), (65, 62, 50, 53), (77, 74, 62, 65), (79, 75, 63, 67), (74, 73, 61, 62), (75, 72, 60, 63), (73, 76, 64, 61), (81, 77, 65, 69), (72, 78, 66, 60), (83, 79, 67, 71), (76, 80, 68, 64), (82, 81, 69, 70), (78, 82, 70, 66), (80, 83, 71, 68), (92, 95, 83, 80), (82, 78, 139, 143), (94, 93, 81, 82), (88, 92, 80, 76), (95, 91, 79, 83), (84, 90, 78, 72), (113, 101, 145, 144), (85, 88, 76, 73), (87, 84, 72, 75), (86, 85, 73, 74), (91, 87, 75, 79), (89, 86, 74, 77), (101, 98, 86, 89), (103, 99, 87, 91), (98, 97, 85, 86), (99, 96, 84, 87), (97, 100, 88, 85), (105, 101, 89, 93), (96, 102, 90, 84), (107, 103, 91, 95), (100, 104, 92, 88), (106, 105, 93, 94), (102, 106, 94, 90), (104, 107, 95, 92), (116, 119, 107, 104), (101, 105, 149, 145), (118, 117, 105, 106), (112, 116, 104, 100), (119, 115, 103, 107), (108, 114, 102, 96), (45, 41, 120, 124), (109, 112, 100, 97), (111, 108, 96, 99), (110, 109, 97, 98), (115, 111, 99, 103), (113, 110, 98, 101), (9, 3, 110, 113), (12, 0, 111, 115), (3, 2, 109, 110), (0, 1, 108, 111), (2, 8, 112, 109), (16, 9, 113, 117), (1, 14, 114, 108), (20, 12, 115, 119), (8, 18, 116, 112), (22, 16, 117, 118), (14, 22, 118, 114), (18, 20, 119, 116), (122, 126, 127, 123), (126, 124, 125, 127), (124, 120, 121, 125), (130, 134, 135, 131), (132, 128, 129, 133), (138, 142, 143, 139), (140, 136, 137, 141), (146, 150, 151, 147), (148, 144, 145, 149), (29, 33, 125, 121), (46, 45, 124, 126), (41, 29, 121, 120), (105, 117, 148, 149), (42, 46, 126, 122), (30, 42, 122, 123), (118, 106, 151, 150), (77, 81, 141, 137), (89, 77, 137, 136), (58, 54, 131, 135), (90, 94, 142, 138), (78, 90, 138, 139), (69, 65, 128, 132), (106, 102, 147, 151), (117, 113, 144, 148), (81, 93, 140, 141), (94, 82, 143, 142), (53, 57, 133, 129), (65, 53, 129, 128), (34, 30, 123, 127), (66, 70, 134, 130), (54, 66, 130, 131), (33, 34, 127, 125)])
me_plane_002.polygons.foreach_set('material_index', [2, 2, 2, 2, 2, 2, 2, 2, 2, 2, 2, 2, 2, 2, 2, 2, 2, 2, 2, 2, 2, 2, 2, 2, 2, 2, 2, 2, 2, 2, 2, 2, 2, 2, 2, 2, 2, 2, 2, 2, 2, 2, 2, 2, 2, 2, 2, 2, 2, 2, 2, 2, 2, 2, 2, 2, 2, 3, 3, 2, 2, 2, 2, 3, 2, 2, 2, 2, 2, 2, 2, 2, 3, 2, 2, 2, 2, 2, 2, 2, 2, 3, 3, 2, 2, 2, 2, 3, 2, 2, 2, 3, 3, 2, 2, 2, 3, 2, 2, 3, 2, 2, 2, 2, 2, 3, 3, 2, 2, 2, 2, 3, 3, 2, 2, 3, 3, 2, 1, 1, 1, 1, 1, 1, 1, 1, 1, 2, 2, 2, 2, 2, 2, 3, 2, 2, 2, 2, 2, 2, 2, 2, 2, 2, 2, 2, 2, 2, 2, 2])
_uv = me_plane_002.uv_layers.new(name='UVMap')
_uv.uv.foreach_set('vector', [0.0, 0.8082, 0.0, 1.0, 1.0, 1.0, 1.0, 0.8082, 0.0, 0.8082, 1.0, 0.8082, 1.0, 1.0, 0.0, 1.0, 1.0, 0.8082, 1.0, 1.0, 1.0, 1.0, 1.0, 0.8082, 0.0, 0.2339, 0.0, 0.0, 0.0, 0.0, 0.0, 0.2339, 1.0, 1.0, 0.0, 1.0, 0.0, 1.0, 1.0, 1.0, 0.0, 0.0, 1.0, 0.0, 1.0, 0.0, 0.0, 0.0, 0.0, 1.0, 0.0, 0.8082, 0.0, 0.8082, 0.0, 1.0, 1.0, 0.5713, 1.0, 0.8082, 1.0, 0.8082, 1.0, 0.5713, 0.0, 0.5713, 1.0, 0.5713, 1.0, 0.8082, 0.0, 0.8082, 0.0, 0.5713, 0.0, 0.8082, 1.0, 0.8082, 1.0, 0.5713, 0.0, 0.0, 0.0, 0.2339, 1.0, 0.2339, 1.0, 0.0, 0.0, 0.0, 1.0, 0.0, 1.0, 0.2339, 0.0, 0.2339, 1.0, 0.0, 1.0, 0.2339, 1.0, 0.2339, 1.0, 0.0, 0.0, 0.4827, 0.0, 0.2339, 0.0, 0.2339, 0.0, 0.4827, 0.0, 0.8082, 0.0, 0.5713, 0.0, 0.5713, 0.0, 0.8082, 0.0, 0.4827, 0.0, 0.5713, 1.0, 0.5713, 1.0, 0.4827, 0.0, 0.4827, 1.0, 0.4827, 1.0, 0.5713, 0.0, 0.5713, 1.0, 0.4827, 1.0, 0.5713, 1.0, 0.5713, 1.0, 0.4827, 1.0, 0.2339, 1.0, 0.4827, 1.0, 0.4827, 1.0, 0.2339, 0.0, 0.2339, 1.0, 0.2339, 1.0, 0.4827, 0.0, 0.4827, 0.0, 0.2339, 0.0, 0.4827, 1.0, 0.4827, 1.0, 0.2339, 0.0, 0.5713, 0.0, 0.4827, 0.0, 0.4827, 0.0, 0.5713, 0.0, 0.5713, 0.0, 0.4827, 0.0, 0.4827, 0.0, 0.5713, 1.0, 0.4827, 1.0, 0.4827, 1.0, 0.4827, 1.0, 0.4827, 1.0, 0.5713, 1.0, 0.5713, 1.0, 0.5713, 1.0, 0.5713, 0.0, 0.8082, 0.0, 0.5713, 0.0, 0.5713, 0.0, 0.8082, 0.0, 0.4827, 0.0, 0.2339, 0.0, 0.2339, 0.0, 0.4827, 1.0, 0.0, 1.0, 0.2339, 1.0, 0.2339, 1.0, 0.0, 1.0, 0.5713, 1.0, 0.8082, 1.0, 0.8082, 1.0, 0.5713, 0.0, 1.0, 0.0, 0.8082, 0.0, 0.8082, 0.0, 1.0, 0.0, 0.0, 1.0, 0.0, 1.0, 0.0, 0.0, 0.0, 1.0, 1.0, 0.0, 1.0, 0.0, 1.0, 1.0, 1.0, 0.0, 0.2339, 0.0, 0.0, 0.0, 0.0, 0.0, 0.2339, 1.0, 0.8082, 1.0, 1.0, 1.0, 1.0, 1.0, 0.8082, 1.0, 0.8082, 1.0, 1.0, 1.0, 1.0, 1.0, 0.8082, 0.0, 0.2339, 0.0, 0.0, 0.0, 0.0, 0.0, 0.2339, 1.0, 1.0, 0.0, 1.0, 0.0, 1.0, 1.0, 1.0, 0.0, 0.0, 1.0, 0.0, 1.0, 0.0, 0.0, 0.0, 0.0, 1.0, 0.0, 0.8082, 0.0, 0.8082, 0.0, 1.0, 1.0, 0.5713, 1.0, 0.8082, 1.0, 0.8082, 1.0, 0.5713, 1.0, 0.0, 1.0, 0.2339, 1.0, 0.2339, 1.0, 0.0, 0.0, 0.4827, 0.0, 0.2339, 0.0, 0.2339, 0.0, 0.4827, 0.0, 0.8082, 0.0, 0.5713, 0.0, 0.5713, 0.0, 0.8082, 1.0, 0.4827, 1.0, 0.5713, 1.0, 0.5713, 1.0, 0.4827, 1.0, 0.2339, 1.0, 0.4827, 1.0, 0.4827, 1.0, 0.2339, 0.0, 0.5713, 0.0, 0.4827, 0.0, 0.4827, 0.0, 0.5713, 0.0, 0.5713, 0.0, 0.4827, 0.0, 0.4827, 0.0, 0.5713, 1.0, 0.2339, 1.0, 0.2339, 1.0, 0.2339, 1.0, 0.2339, 1.0, 0.4827, 1.0, 0.5713, 1.0, 0.5713, 1.0, 0.4827, 0.0, 0.8082, 0.0, 0.5713, 0.0, 0.5713, 0.0, 0.8082, 0.0, 0.4827, 0.0, 0.2339, 0.0, 0.2339, 0.0, 0.4827, 1.0, 0.0, 1.0, 0.2339, 1.0, 0.2339, 1.0, 0.0, 1.0, 0.2339, 1.0, 0.4827, 1.0, 0.4827, 1.0, 0.2339, 0.0, 1.0, 0.0, 0.8082, 0.0, 0.8082, 0.0, 1.0, 0.0, 0.0, 1.0, 0.0, 1.0, 0.0, 0.0, 0.0, 1.0, 1.0, 0.0, 1.0, 0.0, 1.0, 1.0, 1.0, 0.0, 0.2339, 0.0, 0.0, 0.0, 0.0, 0.0, 0.2339, 1.0, 0.8082, 1.0, 1.0, 1.0, 1.0, 1.0, 0.8082, 1.0, 0.8082, 1.0, 1.0, 1.0, 1.0, 1.0, 0.8082, 0.0, 0.2339, 0.0, 0.0, 0.0, 0.0, 0.0, 0.2339, 1.0, 1.0, 0.0, 1.0, 0.0, 1.0, 1.0, 1.0, 0.0, 0.0, 1.0, 0.0, 1.0, 0.0, 0.0, 0.0, 0.0, 1.0, 0.0, 0.8082, 0.0, 0.8082, 0.0, 1.0, 1.0, 0.5713, 1.0, 0.8082, 1.0, 0.8082, 1.0, 0.5713, 1.0, 0.0, 1.0, 0.2339, 1.0, 0.2339, 1.0, 0.0, 0.0, 0.4827, 0.0, 0.2339, 0.0, 0.2339, 0.0, 0.4827, 0.0, 0.8082, 0.0, 0.5713, 0.0, 0.5713, 0.0, 0.8082, 1.0, 0.4827, 1.0, 0.5713, 1.0, 0.5713, 1.0, 0.4827, 1.0, 0.2339, 1.0, 0.4827, 1.0, 0.4827, 1.0, 0.2339, 0.0, 0.5713, 0.0, 0.4827, 0.0, 0.4827, 0.0, 0.5713, 0.0, 0.5713, 0.0, 0.4827, 0.0, 0.4827, 0.0, 0.5713, 1.0, 0.4827, 1.0, 0.2339, 1.0, 0.2339, 1.0, 0.4827, 1.0, 0.4827, 1.0, 0.5713, 1.0, 0.5713, 1.0, 0.4827, 0.0, 0.8082, 0.0, 0.5713, 0.0, 0.5713, 0.0, 0.8082, 0.0, 0.4827, 0.0, 0.2339, 0.0, 0.2339, 0.0, 0.4827, 1.0, 0.0, 1.0, 0.2339, 1.0, 0.2339, 1.0, 0.0, 1.0, 0.8082, 1.0, 0.8082, 1.0, 0.8082, 1.0, 0.8082, 0.0, 1.0, 0.0, 0.8082, 0.0, 0.8082, 0.0, 1.0, 0.0, 0.0, 1.0, 0.0, 1.0, 0.0, 0.0, 0.0, 1.0, 1.0, 0.0, 1.0, 0.0, 1.0, 1.0, 1.0, 0.0, 0.2339, 0.0, 0.0, 0.0, 0.0, 0.0, 0.2339, 1.0, 0.8082, 1.0, 1.0, 1.0, 1.0, 1.0, 0.8082, 1.0, 0.8082, 1.0, 1.0, 1.0, 1.0, 1.0, 0.8082, 0.0, 0.2339, 0.0, 0.0, 0.0, 0.0, 0.0, 0.2339, 1.0, 1.0, 0.0, 1.0, 0.0, 1.0, 1.0, 1.0, 0.0, 0.0, 1.0, 0.0, 1.0, 0.0, 0.0, 0.0, 0.0, 1.0, 0.0, 0.8082, 0.0, 0.8082, 0.0, 1.0, 1.0, 0.5713, 1.0, 0.8082, 1.0, 0.8082, 1.0, 0.5713, 1.0, 0.0, 1.0, 0.2339, 1.0, 0.2339, 1.0, 0.0, 0.0, 0.4827, 0.0, 0.2339, 0.0, 0.2339, 0.0, 0.4827, 0.0, 0.8082, 0.0, 0.5713, 0.0, 0.5713, 0.0, 0.8082, 1.0, 0.4827, 1.0, 0.5713, 1.0, 0.5713, 1.0, 0.4827, 1.0, 0.2339, 1.0, 0.4827, 1.0, 0.4827, 1.0, 0.2339, 0.0, 0.5713, 0.0, 0.4827, 0.0, 0.4827, 0.0, 0.5713, 0.0, 0.5713, 0.0, 0.4827, 0.0, 0.4827, 0.0, 0.5713, 1.0, 0.8082, 1.0, 0.5713, 1.0, 0.5713, 1.0, 0.8082, 1.0, 0.4827, 1.0, 0.5713, 1.0, 0.5713, 1.0, 0.4827, 0.0, 0.8082, 0.0, 0.5713, 0.0, 0.5713, 0.0, 0.8082, 0.0, 0.4827, 0.0, 0.2339, 0.0, 0.2339, 0.0, 0.4827, 1.0, 0.0, 1.0, 0.2339, 1.0, 0.2339, 1.0, 0.0, 1.0, 0.5713, 1.0, 0.8082, 1.0, 0.8082, 1.0, 0.5713, 0.0, 1.0, 0.0, 0.8082, 0.0, 0.8082, 0.0, 1.0, 0.0, 0.0, 1.0, 0.0, 1.0, 0.0, 0.0, 0.0, 1.0, 1.0, 0.0, 1.0, 0.0, 1.0, 1.0, 1.0, 0.0, 0.2339, 0.0, 0.0, 0.0, 0.0, 0.0, 0.2339, 1.0, 0.8082, 1.0, 1.0, 1.0, 1.0, 1.0, 0.8082, 1.0, 0.8082, 1.0, 1.0, 1.0, 1.0, 1.0, 0.8082, 0.0, 0.2339, 0.0, 0.0, 0.0, 0.0, 0.0, 0.2339, 1.0, 1.0, 0.0, 1.0, 0.0, 1.0, 1.0, 1.0, 0.0, 0.0, 1.0, 0.0, 1.0, 0.0, 0.0, 0.0, 0.0, 1.0, 0.0, 0.8082, 0.0, 0.8082, 0.0, 1.0, 1.0, 0.5713, 1.0, 0.8082, 1.0, 0.8082, 1.0, 0.5713, 1.0, 0.0, 1.0, 0.2339, 1.0, 0.2339, 1.0, 0.0, 0.0, 0.4827, 0.0, 0.2339, 0.0, 0.2339, 0.0, 0.4827, 0.0, 0.8082, 0.0, 0.5713, 0.0, 0.5713, 0.0, 0.8082, 1.0, 0.4827, 1.0, 0.5713, 1.0, 0.5713, 1.0, 0.4827, 1.0, 0.2339, 1.0, 0.4827, 1.0, 0.4827, 1.0, 0.2339, 0.0, 0.5713, 0.0, 0.4827, 0.0, 0.4827, 0.0, 0.5713, 1.0, 0.2339, 1.0, 0.4827, 1.0, 0.4827, 1.0, 0.2339, 1.0, 0.4827, 1.0, 0.5713, 1.0, 0.5713, 1.0, 0.4827, 1.0, 0.5713, 1.0, 0.8082, 1.0, 0.8082, 1.0, 0.5713, 1.0, 0.2339, 1.0, 0.4827, 1.0, 0.4827, 1.0, 0.2339, 1.0, 0.5713, 1.0, 0.8082, 1.0, 0.8082, 1.0, 0.5713, 1.0, 0.2339, 1.0, 0.4827, 1.0, 0.4827, 1.0, 0.2339, 1.0, 0.5713, 1.0, 0.8082, 1.0, 0.8082, 1.0, 0.5713, 1.0, 0.2339, 1.0, 0.4827, 1.0, 0.4827, 1.0, 0.2339, 1.0, 0.5713, 1.0, 0.8082, 1.0, 0.8082, 1.0, 0.5713, 1.0, 0.8082, 1.0, 0.5713, 1.0, 0.5713, 1.0, 0.8082, 1.0, 0.4827, 1.0, 0.5713, 1.0, 0.5713, 1.0, 0.4827, 1.0, 0.8082, 1.0, 0.8082, 1.0, 0.8082, 1.0, 0.8082, 1.0, 0.5713, 1.0, 0.5713, 1.0, 0.5713, 1.0, 0.5713, 1.0, 0.2339, 1.0, 0.4827, 1.0, 0.4827, 1.0, 0.2339, 1.0, 0.2339, 1.0, 0.2339, 1.0, 0.2339, 1.0, 0.2339, 1.0, 0.4827, 1.0, 0.4827, 1.0, 0.4827, 1.0, 0.4827, 1.0, 0.8082, 1.0, 0.5713, 1.0, 0.5713, 1.0, 0.8082, 1.0, 0.8082, 1.0, 0.8082, 1.0, 0.8082, 1.0, 0.8082, 1.0, 0.4827, 1.0, 0.2339, 1.0, 0.2339, 1.0, 0.4827, 1.0, 0.2339, 1.0, 0.4827, 1.0, 0.4827, 1.0, 0.2339, 1.0, 0.2339, 1.0, 0.2339, 1.0, 0.2339, 1.0, 0.2339, 1.0, 0.5713, 1.0, 0.8082, 1.0, 0.8082, 1.0, 0.5713, 1.0, 0.4827, 1.0, 0.2339, 1.0, 0.2339, 1.0, 0.4827, 1.0, 0.5713, 1.0, 0.8082, 1.0, 0.8082, 1.0, 0.5713, 1.0, 0.5713, 1.0, 0.5713, 1.0, 0.5713, 1.0, 0.5713, 1.0, 0.4827, 1.0, 0.4827, 1.0, 0.4827, 1.0, 0.4827, 1.0, 0.8082, 1.0, 0.5713, 1.0, 0.5713, 1.0, 0.8082, 1.0, 0.8082, 1.0, 0.8082, 1.0, 0.8082, 1.0, 0.8082, 1.0, 0.4827, 1.0, 0.2339, 1.0, 0.2339, 1.0, 0.4827, 1.0, 0.2339, 1.0, 0.4827, 1.0, 0.4827, 1.0, 0.2339, 1.0, 0.2339, 1.0, 0.2339, 1.0, 0.2339, 1.0, 0.2339, 1.0, 0.5713, 1.0, 0.4827, 1.0, 0.4827, 1.0, 0.5713])
me_plane_002.materials.append(None)
me_plane_002.materials.append(mat_material_005)
me_plane_002.materials.append(mat_material_011)
me_plane_002.materials.append(mat_material_016)
me_plane_002.update()
me_cylinder = bpy.data.meshes.new('Cylinder')
me_cylinder.from_pydata([(-4.507, 0.4763, 0.5451), (-4.507, 0.4763, 4.82), (-4.384, 0.466, 0.5451), (-4.384, 0.466, 4.82), (-4.265, 0.4358, 0.5451), (-4.265, 0.4358, 4.82), (-4.156, 0.3867, 0.5451), (-4.156, 0.3867, 4.82), (-4.06, 0.3207, 0.5451), (-4.06, 0.3207, 4.82), (-3.982, 0.2402, 0.5451), (-3.982, 0.2402, 4.82), (-3.923, 0.1484, 0.5451), (-3.923, 0.1484, 4.82), (-3.887, 0.04875, 0.5451), (-3.887, 0.04875, 4.698), (-3.875, -0.05487, 0.5451), (-3.875, -0.05487, 4.721), (-3.887, -0.1585, 0.5451), (-3.887, -0.1585, 4.717), (-3.923, -0.2581, 0.5451), (-3.923, -0.2581, 4.82), (-3.982, -0.3499, 0.5451), (-3.982, -0.3499, 4.82), (-4.06, -0.4304, 0.5451), (-4.06, -0.4304, 4.82), (-4.156, -0.4965, 0.5451), (-4.156, -0.4965, 4.82), (-4.265, -0.5456, 0.5451), (-4.265, -0.5456, 4.82), (-4.384, -0.5758, 0.5451), (-4.384, -0.5758, 4.82), (-4.507, -0.586, 0.5451), (-4.507, -0.586, 4.82), (-4.631, -0.5758, 0.5451), (-4.631, -0.5758, 4.82), (-4.749, -0.5456, 0.5451), (-4.749, -0.5456, 4.82), (-4.859, -0.4965, 0.5451), (-4.859, -0.4965, 4.82), (-4.955, -0.4304, 0.5451), (-4.955, -0.4304, 4.82), (-5.033, -0.3499, 0.5451), (-5.033, -0.3499, 4.82), (-5.092, -0.2581, 0.5451), (-5.092, -0.2581, 4.82), (-5.128, -0.1585, 0.5451), (-5.128, -0.1585, 4.82), (-5.14, -0.05487, 0.5451), (-5.14, -0.05487, 4.82), (-5.128, 0.04875, 0.5451), (-5.128, 0.04875, 4.82), (-5.092, 0.1484, 0.5451), (-5.092, 0.1484, 4.82), (-5.033, 0.2402, 0.5451), (-5.033, 0.2402, 4.82), (-4.955, 0.3207, 0.5451), (-4.955, 0.3207, 4.82), (-4.859, 0.3867, 0.5451), (-4.859, 0.3867, 4.82), (-4.749, 0.4358, 0.5451), (-4.749, 0.4358, 4.82), (-4.631, 0.466, 0.5451), (-4.631, 0.466, 4.82)], [], [(0, 1, 3, 2), (2, 3, 5, 4), (4, 5, 7, 6), (6, 7, 9, 8), (8, 9, 11, 10), (10, 11, 13, 12), (12, 13, 15, 14), (14, 15, 17, 16), (16, 17, 19, 18), (18, 19, 21, 20), (20, 21, 23, 22), (22, 23, 25, 24), (24, 25, 27, 26), (26, 27, 29, 28), (28, 29, 31, 30), (30, 31, 33, 32), (32, 33, 35, 34), (34, 35, 37, 36), (36, 37, 39, 38), (38, 39, 41, 40), (40, 41, 43, 42), (42, 43, 45, 44), (44, 45, 47, 46), (46, 47, 49, 48), (48, 49, 51, 50), (50, 51, 53, 52), (52, 53, 55, 54), (54, 55, 57, 56), (56, 57, 59, 58), (58, 59, 61, 60), (3, 1, 63, 61, 59, 57, 55, 53, 51, 49, 47, 45, 43, 41, 39, 37, 35, 33, 31, 29, 27, 25, 23, 21, 19, 17, 15, 13, 11, 9, 7, 5), (60, 61, 63, 62), (62, 63, 1, 0), (0, 2, 4, 6, 8, 10, 12, 14, 16, 18, 20, 22, 24, 26, 28, 30, 32, 34, 36, 38, 40, 42, 44, 46, 48, 50, 52, 54, 56, 58, 60, 62)])
me_cylinder.polygons.foreach_set('material_index', [0, 0, 0, 1, 1, 1, 1, 1, 1, 1, 1, 1, 1, 1, 0, 0, 0, 0, 0, 0, 0, 0, 0, 0, 0, 0, 0, 0, 0, 0, 0, 0, 0, 0])
_uv = me_cylinder.uv_layers.new(name='UVMap')
_uv.uv.foreach_set('vector', [1.0, 0.5, 1.0, 1.0, 0.9688, 1.0, 0.9688, 0.5, 0.9688, 0.5, 0.9688, 1.0, 0.9375, 1.0, 0.9375, 0.5, 0.9375, 0.5, 0.9375, 1.0, 0.9062, 1.0, 0.9062, 0.5, 0.9062, 0.5, 0.9062, 1.0, 0.875, 1.0, 0.875, 0.5, 0.875, 0.5, 0.875, 1.0, 0.8438, 1.0, 0.8438, 0.5, 0.8438, 0.5, 0.8438, 1.0, 0.8125, 1.0, 0.8125, 0.5, 0.8125, 0.5, 0.8125, 1.0, 0.7812, 1.0, 0.7812, 0.5, 0.7812, 0.5, 0.7812, 1.0, 0.75, 1.0, 0.75, 0.5, 0.75, 0.5, 0.75, 1.0, 0.7188, 1.0, 0.7188, 0.5, 0.7188, 0.5, 0.7188, 1.0, 0.6875, 1.0, 0.6875, 0.5, 0.6875, 0.5, 0.6875, 1.0, 0.6562, 1.0, 0.6562, 0.5, 0.6562, 0.5, 0.6562, 1.0, 0.625, 1.0, 0.625, 0.5, 0.625, 0.5, 0.625, 1.0, 0.5938, 1.0, 0.5938, 0.5, 0.5938, 0.5, 0.5938, 1.0, 0.5625, 1.0, 0.5625, 0.5, 0.5625, 0.5, 0.5625, 1.0, 0.5312, 1.0, 0.5312, 0.5, 0.5312, 0.5, 0.5312, 1.0, 0.5, 1.0, 0.5, 0.5, 0.5, 0.5, 0.5, 1.0, 0.4688, 1.0, 0.4688, 0.5, 0.4688, 0.5, 0.4688, 1.0, 0.4375, 1.0, 0.4375, 0.5, 0.4375, 0.5, 0.4375, 1.0, 0.4062, 1.0, 0.4062, 0.5, 0.4062, 0.5, 0.4062, 1.0, 0.375, 1.0, 0.375, 0.5, 0.375, 0.5, 0.375, 1.0, 0.3438, 1.0, 0.3438, 0.5, 0.3438, 0.5, 0.3438, 1.0, 0.3125, 1.0, 0.3125, 0.5, 0.3125, 0.5, 0.3125, 1.0, 0.2812, 1.0, 0.2812, 0.5, 0.2812, 0.5, 0.2812, 1.0, 0.25, 1.0, 0.25, 0.5, 0.25, 0.5, 0.25, 1.0, 0.2188, 1.0, 0.2188, 0.5, 0.2188, 0.5, 0.2188, 1.0, 0.1875, 1.0, 0.1875, 0.5, 0.1875, 0.5, 0.1875, 1.0, 0.1562, 1.0, 0.1562, 0.5, 0.1562, 0.5, 0.1562, 1.0, 0.125, 1.0, 0.125, 0.5, 0.125, 0.5, 0.125, 1.0, 0.09375, 1.0, 0.09375, 0.5, 0.09375, 0.5, 0.09375, 1.0, 0.0625, 1.0, 0.0625, 0.5, 0.2968, 0.4854, 0.25, 0.49, 0.2032, 0.4854, 0.1582, 0.4717, 0.1167, 0.4496, 0.08029, 0.4197, 0.05045, 0.3833, 0.02827, 0.3418, 0.01461, 0.2968, 0.01, 0.25, 0.01461, 0.2032, 0.02827, 0.1582, 0.05045, 0.1167, 0.08029, 0.08029, 0.1167, 0.05045, 0.1582, 0.02827, 0.2032, 0.01461, 0.25, 0.01, 0.2968, 0.01461, 0.3418, 0.02827, 0.3833, 0.05045, 0.4197, 0.08029, 0.4496, 0.1167, 0.4717, 0.1582, 0.4854, 0.2032, 0.49, 0.25, 0.4854, 0.2968, 0.4717, 0.3418, 0.4496, 0.3833, 0.4197, 0.4197, 0.3833, 0.4496, 0.3418, 0.4717, 0.0625, 0.5, 0.0625, 1.0, 0.03125, 1.0, 0.03125, 0.5, 0.03125, 0.5, 0.03125, 1.0, 0.0, 1.0, 0.0, 0.5, 0.75, 0.49, 0.7968, 0.4854, 0.8418, 0.4717, 0.8833, 0.4496, 0.9197, 0.4197, 0.9496, 0.3833, 0.9717, 0.3418, 0.9854, 0.2968, 0.99, 0.25, 0.9854, 0.2032, 0.9717, 0.1582, 0.9496, 0.1167, 0.9197, 0.08029, 0.8833, 0.05045, 0.8418, 0.02827, 0.7968, 0.01461, 0.75, 0.01, 0.7032, 0.01461, 0.6582, 0.02827, 0.6167, 0.05045, 0.5803, 0.08029, 0.5504, 0.1167, 0.5283, 0.1582, 0.5146, 0.2032, 0.51, 0.25, 0.5146, 0.2968, 0.5283, 0.3418, 0.5504, 0.3833, 0.5803, 0.4197, 0.6167, 0.4496, 0.6582, 0.4717, 0.7032, 0.4854])
me_cylinder.materials.append(None)
me_cylinder.materials.append(mat_material_006)
me_cylinder.update()
me_plane_003 = bpy.data.meshes.new('Plane.003')
me_plane_003.from_pydata([(-0.7575, -0.9749, 3.165), (0.09785, -0.9749, 3.165), (-0.7575, -0.07956, 3.165), (0.09785, -0.07956, 3.165), (-0.7575, -0.07956, 3.495), (-0.7575, -0.9749, 3.495), (0.09785, -0.9749, 3.495), (0.09785, -0.07956, 3.495)], [], [(0, 2, 3, 1), (5, 6, 7, 4), (1, 3, 7, 6), (2, 0, 5, 4), (3, 2, 4, 7), (0, 1, 6, 5)])
_uv = me_plane_003.uv_layers.new(name='UVMap')
_uv.uv.foreach_set('vector', [0.0, 0.0, 0.0, 1.0, 1.0, 1.0, 1.0, 0.0, 0.0, 0.0, 1.0, 0.0, 1.0, 1.0, 0.0, 1.0, 1.0, 0.0, 1.0, 1.0, 1.0, 1.0, 1.0, 0.0, 0.0, 1.0, 0.0, 0.0, 0.0, 0.0, 0.0, 1.0, 1.0, 1.0, 0.0, 1.0, 0.0, 1.0, 1.0, 1.0, 0.0, 0.0, 1.0, 0.0, 1.0, 0.0, 0.0, 0.0])
me_plane_003.materials.append(mat_material_012)
me_plane_003.update()
me_plane_004 = bpy.data.meshes.new('Plane.004')
me_plane_004.from_pydata([(-0.7575, -0.9749, 3.165), (0.09785, -0.9749, 3.165), (-0.7575, -0.07956, 3.165), (0.09785, -0.07956, 3.165), (-0.7575, -0.07956, 3.495), (-0.7575, -0.9749, 3.495), (0.09785, -0.9749, 3.495), (0.09785, -0.07956, 3.495)], [], [(0, 2, 3, 1), (5, 6, 7, 4), (1, 3, 7, 6), (2, 0, 5, 4), (3, 2, 4, 7), (0, 1, 6, 5)])
_uv = me_plane_004.uv_layers.new(name='UVMap')
_uv.uv.foreach_set('vector', [0.0, 0.0, 0.0, 1.0, 1.0, 1.0, 1.0, 0.0, 0.0, 0.0, 1.0, 0.0, 1.0, 1.0, 0.0, 1.0, 1.0, 0.0, 1.0, 1.0, 1.0, 1.0, 1.0, 0.0, 0.0, 1.0, 0.0, 0.0, 0.0, 0.0, 0.0, 1.0, 1.0, 1.0, 0.0, 1.0, 0.0, 1.0, 1.0, 1.0, 0.0, 0.0, 1.0, 0.0, 1.0, 0.0, 0.0, 0.0])
me_plane_004.materials.append(mat_material_013)
me_plane_004.update()

# ---- objects
ob_light = bpy.data.objects.new('Light', light_light)
ob_plane = bpy.data.objects.new('Plane', me_plane)
ob_plane_001 = bpy.data.objects.new('Plane.001', me_plane_001)
ob_plane_002 = bpy.data.objects.new('Plane.002', me_plane_002)
ob_cylinder = bpy.data.objects.new('Cylinder', me_cylinder)
ob_plane_003 = bpy.data.objects.new('Plane.003', me_plane_003)
ob_plane_004 = bpy.data.objects.new('Plane.004', me_plane_004)

# ---- transforms, parenting, visibility, modifiers, constraints
ob_light.location = (4.076, 1.005, 5.904)
ob_light.rotation_euler = (0.6503, 0.05522, 1.866)
ob_light.lock_rotations_4d = False
ob_light.empty_display_type = 'ARROWS'
ob_light.color = (0.0, 0.0, 0.0, 0.0)
ob_light.lineart.crease_threshold = 0.0
ob_plane.location = (0.0, 0.0, 0.0)
ob_plane_001.location = (0.0, -2.874, 0.0)
ob_plane_002.location = (-0.9221, 2.855, 0.0)
ob_cylinder.location = (5.665, 0.0, 1.618)
ob_plane_003.location = (1.705, 0.4911, -1.331)
ob_plane_004.location = (1.705, 0.4911, 3.173)

# ---- collection membership
col_collection.objects.link(ob_light)
col_collection.objects.link(ob_plane)
col_collection.objects.link(ob_plane_001)
col_collection.objects.link(ob_plane_002)
col_collection.objects.link(ob_cylinder)
col_collection.objects.link(ob_plane_003)
col_collection.objects.link(ob_plane_004)

# ---- scene / render settings (as saved in the file)
scene.frame_start = 1; scene.frame_end = 250; scene.frame_set(1)
scene.render.engine = 'BLENDER_EEVEE_NEXT'
scene.cycles.sampling_pattern = 'TABULATED_SOBOL'
scene.cycles.use_light_tree = False
scene.view_settings.view_transform = 'Filmic'
bpy.context.view_layer.update()

# ---- added for rendering (the .blend has no active camera): camera
cam_auto = bpy.data.cameras.new('AutoCamera')
cam_auto.lens = 50.0
cam_auto.sensor_width = 36.0
cam_auto.clip_end = 1000.0
ob_auto_camera = bpy.data.objects.new('AutoCamera', cam_auto)
scene.collection.objects.link(ob_auto_camera)
ob_auto_camera.location = (10.0524, -12.1275, 11.4423)
ob_auto_camera.rotation_euler = (1.09748, -7.21219e-08, 0.694738)
scene.camera = ob_auto_camera
bpy.context.view_layer.update()
